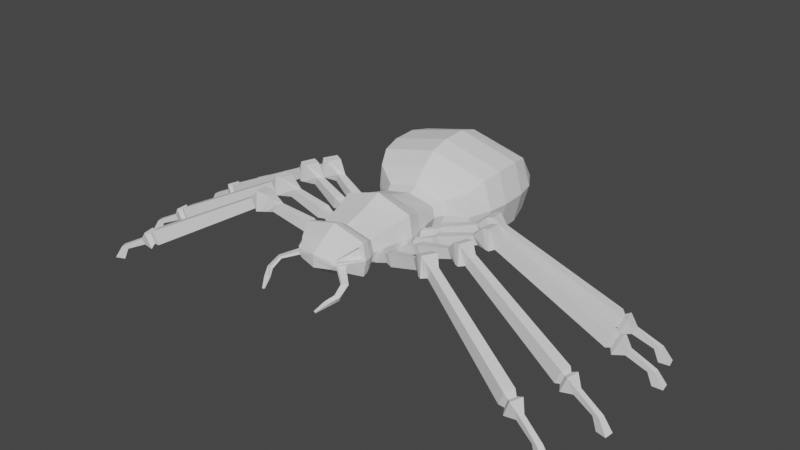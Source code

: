 # Source: 0510_LowpolyAsset_Animation_.blend  (saved by Blender 3.6.13; exported with 4.5.12 LTS)
import bpy
from mathutils import Matrix  # noqa: F401  (used for matrix-valued properties, if any)

bpy.ops.wm.read_factory_settings(use_empty=True)
scene = bpy.context.scene
scene.name = 'Scene'

# ---- collections
col_collection = bpy.data.collections.new('Collection'); scene.collection.children.link(col_collection)

# ---- node groups
ng_auto_smooth = bpy.data.node_groups.new('Auto Smooth', 'GeometryNodeTree')
_s = ng_auto_smooth.interface.new_socket(name='Geometry', in_out='OUTPUT', socket_type='NodeSocketGeometry')
_s = ng_auto_smooth.interface.new_socket(name='Geometry', in_out='INPUT', socket_type='NodeSocketGeometry')
_s = ng_auto_smooth.interface.new_socket(name='Angle', in_out='INPUT', socket_type='NodeSocketFloat')
_s.subtype = 'ANGLE'
_s.min_value = 0.0
_s.max_value = 3.142
ng_auto_smooth.is_modifier = True
_N = ng_auto_smooth.nodes; _L = ng_auto_smooth.links
n0 = _N.new('NodeGroupOutput'); n0.name = 'Group Output'; n0.location = (480, -100)
n1 = _N.new('NodeGroupInput'); n1.name = 'Group Input'; n1.location = (-420, -300)
n2 = _N.new('NodeGroupInput'); n2.name = 'Group Input.001'; n2.location = (-60, -100)
n3 = _N.new('GeometryNodeSetShadeSmooth'); n3.name = 'Set Shade Smooth'; n3.location = (120, -100)
n3.domain = 'EDGE'
n4 = _N.new('GeometryNodeSetShadeSmooth'); n4.name = 'Set Shade Smooth.001'; n4.location = (300, -100)
n5 = _N.new('GeometryNodeInputMeshEdgeAngle'); n5.name = 'Edge Angle'; n5.location = (-420, -220)
n6 = _N.new('GeometryNodeInputEdgeSmooth'); n6.name = 'Is Edge Smooth'; n6.location = (-60, -160)
n7 = _N.new('GeometryNodeInputShadeSmooth'); n7.name = 'Is Face Smooth'; n7.location = (-240, -340)
n8 = _N.new('FunctionNodeBooleanMath'); n8.name = 'Boolean Math'; n8.location = (-60, -220)
n9 = _N.new('FunctionNodeCompare'); n9.name = 'Compare'; n9.location = (-240, -180)
n9.operation = 'LESS_EQUAL'
_L.new(n5.outputs[0], n9.inputs[0])
_L.new(n4.outputs[0], n0.inputs[0])
_L.new(n1.outputs[1], n9.inputs[1])
_L.new(n9.outputs[0], n8.inputs[0])
_L.new(n7.outputs[0], n8.inputs[1])
_L.new(n2.outputs[0], n3.inputs[0])
_L.new(n6.outputs[0], n3.inputs[1])
_L.new(n3.outputs[0], n4.inputs[0])
_L.new(n8.outputs[0], n3.inputs[2])
n0.is_active_output = True

# ---- world
world_world = bpy.data.worlds.new('World'); scene.world = world_world
world_world.use_nodes = True; world_world.node_tree.nodes.clear()
_N = world_world.node_tree.nodes; _L = world_world.node_tree.links
n0 = _N.new('ShaderNodeOutputWorld'); n0.name = 'World Output'; n0.location = (300, 300)
n1 = _N.new('ShaderNodeBackground'); n1.name = 'Background'; n1.location = (10, 300)
n1.inputs[0].default_value = (0.05088, 0.05088, 0.05088, 1.0)
_L.new(n1.outputs[0], n0.inputs[0])
n0.is_active_output = True
world_world.color = (0.05088, 0.05088, 0.05088)
world_world.use_sun_shadow = False
world_world.sun_shadow_jitter_overblur = 0.0

# ---- meshes
me_cube_001 = bpy.data.meshes.new('Cube.001')
me_cube_001.from_pydata([(0.5768, -0.2977, -0.2977), (0.5768, -0.2977, 0.2977), (0.5768, 0.2977, -0.2977), (0.5768, 0.2977, 0.2977), (0.0, 0.2977, -0.455), (0.0, 0.2977, 0.455), (0.0, -0.2977, -0.455), (0.0, -0.2977, 0.455), (0.4918, -0.7603, 0.199), (0.4918, -0.7603, -0.199), (0.0, -0.7603, -0.3041), (0.0, -0.7603, 0.3041), (0.0, 0.8074, 0.2884), (0.4829, 0.8074, 0.1887), (0.4829, 0.8074, -0.1887), (0.0, 0.8074, -0.2884), (0.6544, 0.0, -0.3878), (0.6544, 0.0, 0.3878), (0.0, 0.0, 0.5927), (0.0, 0.0, -0.5927), (0.5361, -0.8404, 0.2402), (0.5361, -0.8404, -0.2402), (0.0, -0.8404, -0.3671), (0.0, -0.8404, 0.3671), (0.5671, -0.9233, 0.2717), (0.5671, -0.9233, -0.2717), (0.0, -0.9233, -0.4152), (0.0, -0.9233, 0.4152), (0.585, -1.073, 0.2541), (0.5906, -1.045, -0.2971), (0.0, -1.045, -0.4541), (0.0, -1.045, 0.4541), (0.4587, -1.307, 0.1485), (0.4814, -1.258, -0.1901), (0.0, -1.313, -0.3046), (0.0, -1.313, 0.281), (0.3453, -1.454, 0.0469), (0.3142, -1.483, -0.08221), (0.0, -1.545, -0.1257), (0.0, -1.545, 0.1021), (0.0, 0.9592, 0.3684), (0.55, 0.9592, 0.241), (0.55, 0.9592, -0.241), (0.0, 0.9592, -0.3684), (0.0, 1.171, 0.6298), (0.9287, 1.171, 0.4121), (0.9287, 1.171, -0.4121), (0.0, 1.171, -0.6298), (0.0, 1.436, 0.8579), (1.063, 1.448, 0.5896), (1.063, 1.492, -0.4259), (0.0, 1.503, -0.6942), (0.0, 1.78, 0.957), (1.121, 1.793, 0.6596), (1.121, 1.842, -0.4659), (0.0, 1.854, -0.7632), (0.0, 2.235, 0.9766), (1.121, 2.248, 0.6792), (1.121, 2.297, -0.4462), (0.0, 2.31, -0.7436), (0.0, 2.585, 0.8781), (1.047, 2.596, 0.6199), (1.047, 2.638, -0.3571), (0.0, 2.649, -0.6153), (0.0, 2.949, 0.5744), (0.8233, 2.955, 0.4265), (0.8233, 2.98, -0.1335), (0.0, 2.986, -0.2814), (0.0, 3.212, 0.2363), (0.4247, 3.213, 0.2089), (0.4247, 3.217, 0.1054), (0.0, 3.219, 0.07807), (0.6333, 0.2977, 0.0), (0.6333, -0.2977, 0.0), (0.5483, -0.7603, 0.0), (0.5394, 0.8074, 0.0), (0.7109, 0.0, 0.0), (0.5926, -0.8404, 0.0), (0.6235, -0.9233, 0.0), (0.6239, -1.071, 0.03109), (0.531, -1.254, 0.03901), (0.3751, -1.463, 0.03046), (0.0, -1.545, -1.913e-07), (0.6065, 0.9592, 0.0), (0.9756, 1.171, 0.0), (1.21, 1.47, 0.08187), (1.267, 1.817, 0.09686), (1.267, 2.272, 0.1165), (1.193, 2.617, 0.1314), (0.97, 2.967, 0.1465), (0.5713, 3.215, 0.1572), (0.0, 3.215, 0.1572), (0.4513, -1.319, -0.1225), (0.375, -1.422, -0.07329), (0.4771, -1.319, -0.03163), (0.4008, -1.422, -0.03579), (0.7462, -1.56, -0.1564), (0.7054, -1.551, -0.2238), (0.6342, -1.617, -0.1632), (0.6627, -1.624, -0.1389), (0.7708, -1.789, -0.2691), (0.7321, -1.757, -0.3494), (0.6588, -1.79, -0.2772), (0.6854, -1.813, -0.2482), (0.6724, -1.966, -0.348), (0.6592, -1.936, -0.401), (0.584, -1.922, -0.3534), (0.5926, -1.943, -0.3343), (0.5677, -2.12, -0.4505), (0.562, -2.107, -0.4732), (0.5297, -2.101, -0.4528), (0.5334, -2.11, -0.4446), (0.4449, -1.313, 0.1757), (0.5906, -1.045, 0.2971), (0.3142, -1.483, 0.05864), (0.6471, -1.045, 0.0), (0.3707, -1.483, 0.0), (0.5379, -1.258, 0.009115), (0.4247, -1.27, 0.1219), (0.4811, -1.228, 0.03648), (0.5233, -1.087, 0.2043), (0.4004, -1.416, 0.07321), (0.5536, -1.085, 0.0303), (0.4237, -1.423, 0.06039), (-0.5768, -0.2977, -0.2977), (-0.5768, -0.2977, 0.2977), (-0.5768, 0.2977, -0.2977), (-0.5768, 0.2977, 0.2977), (-0.4918, -0.7603, 0.199), (-0.4918, -0.7603, -0.199), (-0.4829, 0.8074, 0.1887), (-0.4829, 0.8074, -0.1887), (-0.6544, 0.0, -0.3878), (-0.6544, 0.0, 0.3878), (-0.5361, -0.8404, 0.2402), (-0.5361, -0.8404, -0.2402), (-0.5671, -0.9233, 0.2717), (-0.5671, -0.9233, -0.2717), (-0.585, -1.073, 0.2541), (-0.5906, -1.045, -0.2971), (-0.4587, -1.307, 0.1485), (-0.4814, -1.258, -0.1901), (-0.3453, -1.454, 0.0469), (-0.3142, -1.483, -0.08221), (-0.55, 0.9592, 0.241), (-0.55, 0.9592, -0.241), (-0.9287, 1.171, 0.4121), (-0.9287, 1.171, -0.4121), (-1.063, 1.448, 0.5896), (-1.063, 1.492, -0.4259), (-1.121, 1.793, 0.6596), (-1.121, 1.842, -0.4659), (-1.121, 2.248, 0.6792), (-1.121, 2.297, -0.4462), (-1.047, 2.596, 0.6199), (-1.047, 2.638, -0.3571), (-0.8233, 2.955, 0.4265), (-0.8233, 2.98, -0.1335), (-0.4247, 3.213, 0.2089), (-0.4247, 3.217, 0.1054), (-0.6333, 0.2977, 0.0), (-0.6333, -0.2977, 0.0), (-0.5483, -0.7603, 0.0), (-0.5394, 0.8074, 0.0), (-0.7109, 0.0, 0.0), (-0.5926, -0.8404, 0.0), (-0.6235, -0.9233, 0.0), (-0.6239, -1.071, 0.03109), (-0.531, -1.254, 0.03901), (-0.3751, -1.463, 0.03046), (-0.6065, 0.9592, 0.0), (-0.9756, 1.171, 0.0), (-1.21, 1.47, 0.08187), (-1.267, 1.817, 0.09686), (-1.267, 2.272, 0.1165), (-1.193, 2.617, 0.1314), (-0.97, 2.967, 0.1465), (-0.5713, 3.215, 0.1572), (-0.4513, -1.319, -0.1225), (-0.375, -1.422, -0.07329), (-0.4771, -1.319, -0.03163), (-0.4008, -1.422, -0.03579), (-0.7462, -1.56, -0.1564), (-0.7054, -1.551, -0.2238), (-0.6342, -1.617, -0.1632), (-0.6627, -1.624, -0.1389), (-0.7708, -1.789, -0.2691), (-0.7321, -1.757, -0.3494), (-0.6588, -1.79, -0.2772), (-0.6854, -1.813, -0.2482), (-0.6724, -1.966, -0.348), (-0.6592, -1.936, -0.401), (-0.584, -1.922, -0.3534), (-0.5926, -1.943, -0.3343), (-0.5677, -2.12, -0.4505), (-0.562, -2.107, -0.4732), (-0.5297, -2.101, -0.4528), (-0.5334, -2.11, -0.4446), (-0.4449, -1.313, 0.1757), (-0.5906, -1.045, 0.2971), (-0.3142, -1.483, 0.05864), (-0.6471, -1.045, 0.0), (-0.3707, -1.483, 0.0), (-0.5379, -1.258, 0.009115), (-0.4247, -1.27, 0.1219), (-0.4811, -1.228, 0.03648), (-0.5233, -1.087, 0.2043), (-0.4004, -1.416, 0.07321), (-0.5536, -1.085, 0.0303), (-0.4237, -1.423, 0.06039)], [], [(72, 2, 14, 75), (76, 17, 1, 73), (19, 16, 0, 6), (73, 1, 8, 74), (17, 18, 7, 1), (8, 11, 23, 20), (1, 7, 11, 8), (6, 0, 9, 10), (14, 15, 43, 42), (2, 4, 15, 14), (5, 3, 13, 12), (3, 5, 18, 17), (4, 2, 16, 19), (72, 3, 17, 76), (22, 21, 25, 26), (74, 8, 20, 77), (10, 9, 21, 22), (26, 25, 29, 30), (20, 23, 27, 24), (77, 20, 24, 78), (30, 29, 33, 34), (24, 27, 31, 113), (78, 24, 113, 115), (34, 33, 37, 38), (113, 31, 35, 112), (81, 80, 119, 123), (116, 114, 39, 82), (112, 35, 39, 114), (32, 36, 121, 118), (83, 42, 46, 84), (12, 13, 41, 40), (75, 14, 42, 83), (84, 46, 50, 85), (42, 43, 47, 46), (40, 41, 45, 44), (48, 49, 53, 52), (44, 45, 49, 48), (46, 47, 51, 50), (54, 55, 59, 58), (85, 50, 54, 86), (50, 51, 55, 54), (58, 59, 63, 62), (52, 53, 57, 56), (86, 54, 58, 87), (88, 62, 66, 89), (56, 57, 61, 60), (87, 58, 62, 88), (89, 66, 70, 90), (62, 63, 67, 66), (60, 61, 65, 64), (91, 68, 69, 90), (66, 67, 71, 70), (64, 65, 69, 68), (71, 91, 90, 70), (65, 89, 90, 69), (57, 87, 88, 61), (61, 88, 89, 65), (53, 86, 87, 57), (49, 85, 86, 53), (45, 84, 85, 49), (13, 75, 83, 41), (41, 83, 84, 45), (33, 117, 116, 37), (37, 116, 82, 38), (29, 115, 117, 33), (25, 78, 115, 29), (21, 77, 78, 25), (9, 74, 77, 21), (2, 72, 76, 16), (0, 73, 74, 9), (16, 76, 73, 0), (3, 72, 75, 13), (92, 93, 95, 94), (99, 98, 102, 103), (94, 95, 99, 96), (93, 92, 97, 98), (95, 93, 98, 99), (92, 94, 96, 97), (103, 102, 106, 107), (97, 96, 100, 101), (96, 99, 103, 100), (98, 97, 101, 102), (104, 107, 111, 108), (101, 100, 104, 105), (100, 103, 107, 104), (102, 101, 105, 106), (109, 108, 111, 110), (106, 105, 109, 110), (107, 106, 110, 111), (105, 104, 108, 109), (32, 28, 113, 112), (36, 32, 112, 114), (28, 79, 115, 113), (81, 36, 114, 116), (80, 81, 116, 117), (79, 80, 117, 115), (122, 120, 118, 119), (119, 118, 121, 123), (79, 28, 120, 122), (28, 32, 118, 120), (80, 79, 122, 119), (36, 81, 123, 121), (160, 163, 131, 126), (164, 161, 125, 133), (19, 6, 124, 132), (161, 162, 128, 125), (133, 125, 7, 18), (128, 134, 23, 11), (125, 128, 11, 7), (6, 10, 129, 124), (131, 145, 43, 15), (126, 131, 15, 4), (5, 12, 130, 127), (127, 133, 18, 5), (4, 19, 132, 126), (160, 164, 133, 127), (22, 26, 137, 135), (162, 165, 134, 128), (10, 22, 135, 129), (26, 30, 139, 137), (134, 136, 27, 23), (165, 166, 136, 134), (30, 34, 141, 139), (136, 199, 31, 27), (166, 201, 199, 136), (34, 38, 143, 141), (199, 198, 35, 31), (169, 209, 205, 168), (202, 82, 39, 200), (198, 200, 39, 35), (140, 204, 207, 142), (170, 171, 147, 145), (12, 40, 144, 130), (163, 170, 145, 131), (171, 172, 149, 147), (145, 147, 47, 43), (40, 44, 146, 144), (48, 52, 150, 148), (44, 48, 148, 146), (147, 149, 51, 47), (151, 153, 59, 55), (172, 173, 151, 149), (149, 151, 55, 51), (153, 155, 63, 59), (52, 56, 152, 150), (173, 174, 153, 151), (175, 176, 157, 155), (56, 60, 154, 152), (174, 175, 155, 153), (176, 177, 159, 157), (155, 157, 67, 63), (60, 64, 156, 154), (91, 177, 158, 68), (157, 159, 71, 67), (64, 68, 158, 156), (71, 159, 177, 91), (156, 158, 177, 176), (152, 154, 175, 174), (154, 156, 176, 175), (150, 152, 174, 173), (148, 150, 173, 172), (146, 148, 172, 171), (130, 144, 170, 163), (144, 146, 171, 170), (141, 143, 202, 203), (143, 38, 82, 202), (139, 141, 203, 201), (137, 139, 201, 166), (135, 137, 166, 165), (129, 135, 165, 162), (126, 132, 164, 160), (124, 129, 162, 161), (132, 124, 161, 164), (127, 130, 163, 160), (178, 180, 181, 179), (185, 189, 188, 184), (180, 182, 185, 181), (179, 184, 183, 178), (181, 185, 184, 179), (178, 183, 182, 180), (189, 193, 192, 188), (183, 187, 186, 182), (182, 186, 189, 185), (184, 188, 187, 183), (190, 194, 197, 193), (187, 191, 190, 186), (186, 190, 193, 189), (188, 192, 191, 187), (195, 196, 197, 194), (192, 196, 195, 191), (193, 197, 196, 192), (191, 195, 194, 190), (140, 198, 199, 138), (142, 200, 198, 140), (138, 199, 201, 167), (169, 202, 200, 142), (168, 203, 202, 169), (167, 201, 203, 168), (208, 205, 204, 206), (205, 209, 207, 204), (167, 208, 206, 138), (138, 206, 204, 140), (168, 205, 208, 167), (142, 207, 209, 169)])
_uv = me_cube_001.uv_layers.new(name='UVMap')
_uv.uv.foreach_set('vector', [0.5, 0.5, 0.375, 0.5, 0.375, 0.5, 0.5, 0.5, 0.5, 0.625, 0.625, 0.625, 0.625, 0.75, 0.5, 0.75, 0.25, 0.625, 0.375, 0.625, 0.375, 0.75, 0.25, 0.75, 0.5, 0.75, 0.625, 0.75, 0.625, 0.75, 0.5, 0.75, 0.625, 0.625, 0.75, 0.625, 0.75, 0.75, 0.625, 0.75, 0.625, 0.75, 0.75, 0.75, 0.75, 0.75, 0.625, 0.75, 0.625, 0.75, 0.75, 0.75, 0.75, 0.75, 0.625, 0.75, 0.25, 0.75, 0.375, 0.75, 0.375, 0.75, 0.25, 0.75, 0.375, 0.5, 0.25, 0.5, 0.25, 0.5, 0.375, 0.5, 0.375, 0.5, 0.25, 0.5, 0.25, 0.5, 0.375, 0.5, 0.75, 0.5, 0.625, 0.5, 0.625, 0.5, 0.75, 0.5, 0.625, 0.5, 0.75, 0.5, 0.75, 0.625, 0.625, 0.625, 0.25, 0.5, 0.375, 0.5, 0.375, 0.625, 0.25, 0.625, 0.5, 0.5, 0.625, 0.5, 0.625, 0.625, 0.5, 0.625, 0.25, 0.75, 0.375, 0.75, 0.375, 0.75, 0.25, 0.75, 0.5, 0.75, 0.625, 0.75, 0.625, 0.75, 0.5, 0.75, 0.25, 0.75, 0.375, 0.75, 0.375, 0.75, 0.25, 0.75, 0.25, 0.75, 0.375, 0.75, 0.375, 0.75, 0.25, 0.75, 0.625, 0.75, 0.75, 0.75, 0.75, 0.75, 0.625, 0.75, 0.5, 0.75, 0.625, 0.75, 0.625, 0.75, 0.5, 0.75, 0.25, 0.75, 0.375, 0.75, 0.375, 0.75, 0.25, 0.75, 0.625, 0.75, 0.75, 0.75, 0.75, 0.75, 0.625, 0.75, 0.5, 0.75, 0.625, 0.75, 0.625, 0.75, 0.5, 0.75, 0.25, 0.75, 0.375, 0.75, 0.375, 0.75, 0.25, 0.75, 0.625, 0.75, 0.75, 0.75, 0.75, 0.75, 0.625, 0.75, 0.5432, 0.75, 0.5204, 0.75, 0.5204, 0.75, 0.5432, 0.75, 0.5, 0.75, 0.625, 0.75, 0.625, 0.875, 0.5, 0.875, 0.625, 0.75, 0.75, 0.75, 0.75, 0.75, 0.625, 0.75, 0.6049, 0.75, 0.5829, 0.75, 0.5829, 0.75, 0.6049, 0.75, 0.5, 0.5, 0.375, 0.5, 0.375, 0.5, 0.5, 0.5, 0.75, 0.5, 0.625, 0.5, 0.625, 0.5, 0.75, 0.5, 0.5, 0.5, 0.375, 0.5, 0.375, 0.5, 0.5, 0.5, 0.5, 0.5, 0.375, 0.5, 0.375, 0.5, 0.5, 0.5, 0.375, 0.5, 0.25, 0.5, 0.25, 0.5, 0.375, 0.5, 0.75, 0.5, 0.625, 0.5, 0.625, 0.5, 0.75, 0.5, 0.75, 0.5, 0.625, 0.5, 0.625, 0.5, 0.75, 0.5, 0.75, 0.5, 0.625, 0.5, 0.625, 0.5, 0.75, 0.5, 0.375, 0.5, 0.25, 0.5, 0.25, 0.5, 0.375, 0.5, 0.375, 0.5, 0.25, 0.5, 0.25, 0.5, 0.375, 0.5, 0.5, 0.5, 0.375, 0.5, 0.375, 0.5, 0.5, 0.5, 0.375, 0.5, 0.25, 0.5, 0.25, 0.5, 0.375, 0.5, 0.375, 0.5, 0.25, 0.5, 0.25, 0.5, 0.375, 0.5, 0.75, 0.5, 0.625, 0.5, 0.625, 0.5, 0.75, 0.5, 0.5, 0.5, 0.375, 0.5, 0.375, 0.5, 0.5, 0.5, 0.5, 0.5, 0.375, 0.5, 0.375, 0.5, 0.5, 0.5, 0.75, 0.5, 0.625, 0.5, 0.625, 0.5, 0.75, 0.5, 0.5, 0.5, 0.375, 0.5, 0.375, 0.5, 0.5, 0.5, 0.5, 0.5, 0.375, 0.5, 0.375, 0.5, 0.5, 0.5, 0.375, 0.5, 0.25, 0.5, 0.25, 0.5, 0.375, 0.5, 0.75, 0.5, 0.625, 0.5, 0.625, 0.5, 0.75, 0.5, 0.5, 0.375, 0.625, 0.375, 0.625, 0.5, 0.5, 0.5, 0.375, 0.5, 0.25, 0.5, 0.25, 0.5, 0.375, 0.5, 0.75, 0.5, 0.625, 0.5, 0.625, 0.5, 0.75, 0.5, 0.375, 0.375, 0.5, 0.375, 0.5, 0.5, 0.375, 0.5, 0.625, 0.5, 0.5, 0.5, 0.5, 0.5, 0.625, 0.5, 0.625, 0.5, 0.5, 0.5, 0.5, 0.5, 0.625, 0.5, 0.625, 0.5, 0.5, 0.5, 0.5, 0.5, 0.625, 0.5, 0.625, 0.5, 0.5, 0.5, 0.5, 0.5, 0.625, 0.5, 0.625, 0.5, 0.5, 0.5, 0.5, 0.5, 0.625, 0.5, 0.625, 0.5, 0.5, 0.5, 0.5, 0.5, 0.625, 0.5, 0.625, 0.5, 0.5, 0.5, 0.5, 0.5, 0.625, 0.5, 0.625, 0.5, 0.5, 0.5, 0.5, 0.5, 0.625, 0.5, 0.375, 0.75, 0.5, 0.75, 0.5, 0.75, 0.375, 0.75, 0.375, 0.75, 0.5, 0.75, 0.5, 0.875, 0.375, 0.875, 0.375, 0.75, 0.5, 0.75, 0.5, 0.75, 0.375, 0.75, 0.375, 0.75, 0.5, 0.75, 0.5, 0.75, 0.375, 0.75, 0.375, 0.75, 0.5, 0.75, 0.5, 0.75, 0.375, 0.75, 0.375, 0.75, 0.5, 0.75, 0.5, 0.75, 0.375, 0.75, 0.375, 0.5, 0.5, 0.5, 0.5, 0.625, 0.375, 0.625, 0.375, 0.75, 0.5, 0.75, 0.5, 0.75, 0.375, 0.75, 0.375, 0.625, 0.5, 0.625, 0.5, 0.75, 0.375, 0.75, 0.625, 0.5, 0.5, 0.5, 0.5, 0.5, 0.625, 0.5, 0.375, 0.75, 0.375, 0.75, 0.5, 0.75, 0.5, 0.75, 0.5, 0.75, 0.375, 0.75, 0.375, 0.75, 0.5, 0.75, 0.5, 0.75, 0.5, 0.75, 0.5, 0.75, 0.5, 0.75, 0.375, 0.75, 0.375, 0.75, 0.375, 0.75, 0.375, 0.75, 0.5, 0.75, 0.375, 0.75, 0.375, 0.75, 0.5, 0.75, 0.375, 0.75, 0.5, 0.75, 0.5, 0.75, 0.375, 0.75, 0.5, 0.75, 0.375, 0.75, 0.375, 0.75, 0.5, 0.75, 0.375, 0.75, 0.5, 0.75, 0.5, 0.75, 0.375, 0.75, 0.5, 0.75, 0.5, 0.75, 0.5, 0.75, 0.5, 0.75, 0.375, 0.75, 0.375, 0.75, 0.375, 0.75, 0.375, 0.75, 0.5, 0.75, 0.5, 0.75, 0.5, 0.75, 0.5, 0.75, 0.375, 0.75, 0.5, 0.75, 0.5, 0.75, 0.375, 0.75, 0.5, 0.75, 0.5, 0.75, 0.5, 0.75, 0.5, 0.75, 0.375, 0.75, 0.375, 0.75, 0.375, 0.75, 0.375, 0.75, 0.375, 0.75, 0.5, 0.75, 0.5, 0.75, 0.375, 0.75, 0.375, 0.75, 0.375, 0.75, 0.375, 0.75, 0.375, 0.75, 0.5, 0.75, 0.375, 0.75, 0.375, 0.75, 0.5, 0.75, 0.375, 0.75, 0.5, 0.75, 0.5, 0.75, 0.375, 0.75, 0.6049, 0.75, 0.6108, 0.75, 0.625, 0.75, 0.625, 0.75, 0.5829, 0.75, 0.6049, 0.75, 0.625, 0.75, 0.625, 0.75, 0.6108, 0.75, 0.5142, 0.75, 0.5, 0.75, 0.625, 0.75, 0.5432, 0.75, 0.5829, 0.75, 0.625, 0.75, 0.5, 0.75, 0.5204, 0.75, 0.5432, 0.75, 0.5, 0.75, 0.5, 0.75, 0.5142, 0.75, 0.5204, 0.75, 0.5, 0.75, 0.5, 0.75, 0.5142, 0.75, 0.6108, 0.75, 0.6049, 0.75, 0.5204, 0.75, 0.5204, 0.75, 0.6049, 0.75, 0.5829, 0.75, 0.5432, 0.75, 0.5142, 0.75, 0.6108, 0.75, 0.6108, 0.75, 0.5142, 0.75, 0.6108, 0.75, 0.6049, 0.75, 0.6049, 0.75, 0.6108, 0.75, 0.5204, 0.75, 0.5142, 0.75, 0.5142, 0.75, 0.5204, 0.75, 0.5829, 0.75, 0.5432, 0.75, 0.5432, 0.75, 0.5829, 0.75, 0.5, 0.5, 0.5, 0.5, 0.375, 0.5, 0.375, 0.5, 0.5, 0.625, 0.5, 0.75, 0.625, 0.75, 0.625, 0.625, 0.25, 0.625, 0.25, 0.75, 0.375, 0.75, 0.375, 0.625, 0.5, 0.75, 0.5, 0.75, 0.625, 0.75, 0.625, 0.75, 0.625, 0.625, 0.625, 0.75, 0.75, 0.75, 0.75, 0.625, 0.625, 0.75, 0.625, 0.75, 0.75, 0.75, 0.75, 0.75, 0.625, 0.75, 0.625, 0.75, 0.75, 0.75, 0.75, 0.75, 0.25, 0.75, 0.25, 0.75, 0.375, 0.75, 0.375, 0.75, 0.375, 0.5, 0.375, 0.5, 0.25, 0.5, 0.25, 0.5, 0.375, 0.5, 0.375, 0.5, 0.25, 0.5, 0.25, 0.5, 0.75, 0.5, 0.75, 0.5, 0.625, 0.5, 0.625, 0.5, 0.625, 0.5, 0.625, 0.625, 0.75, 0.625, 0.75, 0.5, 0.25, 0.5, 0.25, 0.625, 0.375, 0.625, 0.375, 0.5, 0.5, 0.5, 0.5, 0.625, 0.625, 0.625, 0.625, 0.5, 0.25, 0.75, 0.25, 0.75, 0.375, 0.75, 0.375, 0.75, 0.5, 0.75, 0.5, 0.75, 0.625, 0.75, 0.625, 0.75, 0.25, 0.75, 0.25, 0.75, 0.375, 0.75, 0.375, 0.75, 0.25, 0.75, 0.25, 0.75, 0.375, 0.75, 0.375, 0.75, 0.625, 0.75, 0.625, 0.75, 0.75, 0.75, 0.75, 0.75, 0.5, 0.75, 0.5, 0.75, 0.625, 0.75, 0.625, 0.75, 0.25, 0.75, 0.25, 0.75, 0.375, 0.75, 0.375, 0.75, 0.625, 0.75, 0.625, 0.75, 0.75, 0.75, 0.75, 0.75, 0.5, 0.75, 0.5, 0.75, 0.625, 0.75, 0.625, 0.75, 0.25, 0.75, 0.25, 0.75, 0.375, 0.75, 0.375, 0.75, 0.625, 0.75, 0.625, 0.75, 0.75, 0.75, 0.75, 0.75, 0.5432, 0.75, 0.5432, 0.75, 0.5204, 0.75, 0.5204, 0.75, 0.5, 0.75, 0.5, 0.875, 0.625, 0.875, 0.625, 0.75, 0.625, 0.75, 0.625, 0.75, 0.75, 0.75, 0.75, 0.75, 0.6049, 0.75, 0.6049, 0.75, 0.5829, 0.75, 0.5829, 0.75, 0.5, 0.5, 0.5, 0.5, 0.375, 0.5, 0.375, 0.5, 0.75, 0.5, 0.75, 0.5, 0.625, 0.5, 0.625, 0.5, 0.5, 0.5, 0.5, 0.5, 0.375, 0.5, 0.375, 0.5, 0.5, 0.5, 0.5, 0.5, 0.375, 0.5, 0.375, 0.5, 0.375, 0.5, 0.375, 0.5, 0.25, 0.5, 0.25, 0.5, 0.75, 0.5, 0.75, 0.5, 0.625, 0.5, 0.625, 0.5, 0.75, 0.5, 0.75, 0.5, 0.625, 0.5, 0.625, 0.5, 0.75, 0.5, 0.75, 0.5, 0.625, 0.5, 0.625, 0.5, 0.375, 0.5, 0.375, 0.5, 0.25, 0.5, 0.25, 0.5, 0.375, 0.5, 0.375, 0.5, 0.25, 0.5, 0.25, 0.5, 0.5, 0.5, 0.5, 0.5, 0.375, 0.5, 0.375, 0.5, 0.375, 0.5, 0.375, 0.5, 0.25, 0.5, 0.25, 0.5, 0.375, 0.5, 0.375, 0.5, 0.25, 0.5, 0.25, 0.5, 0.75, 0.5, 0.75, 0.5, 0.625, 0.5, 0.625, 0.5, 0.5, 0.5, 0.5, 0.5, 0.375, 0.5, 0.375, 0.5, 0.5, 0.5, 0.5, 0.5, 0.375, 0.5, 0.375, 0.5, 0.75, 0.5, 0.75, 0.5, 0.625, 0.5, 0.625, 0.5, 0.5, 0.5, 0.5, 0.5, 0.375, 0.5, 0.375, 0.5, 0.5, 0.5, 0.5, 0.5, 0.375, 0.5, 0.375, 0.5, 0.375, 0.5, 0.375, 0.5, 0.25, 0.5, 0.25, 0.5, 0.75, 0.5, 0.75, 0.5, 0.625, 0.5, 0.625, 0.5, 0.5, 0.375, 0.5, 0.5, 0.625, 0.5, 0.625, 0.375, 0.375, 0.5, 0.375, 0.5, 0.25, 0.5, 0.25, 0.5, 0.75, 0.5, 0.75, 0.5, 0.625, 0.5, 0.625, 0.5, 0.375, 0.375, 0.375, 0.5, 0.5, 0.5, 0.5, 0.375, 0.625, 0.5, 0.625, 0.5, 0.5, 0.5, 0.5, 0.5, 0.625, 0.5, 0.625, 0.5, 0.5, 0.5, 0.5, 0.5, 0.625, 0.5, 0.625, 0.5, 0.5, 0.5, 0.5, 0.5, 0.625, 0.5, 0.625, 0.5, 0.5, 0.5, 0.5, 0.5, 0.625, 0.5, 0.625, 0.5, 0.5, 0.5, 0.5, 0.5, 0.625, 0.5, 0.625, 0.5, 0.5, 0.5, 0.5, 0.5, 0.625, 0.5, 0.625, 0.5, 0.5, 0.5, 0.5, 0.5, 0.625, 0.5, 0.625, 0.5, 0.5, 0.5, 0.5, 0.5, 0.375, 0.75, 0.375, 0.75, 0.5, 0.75, 0.5, 0.75, 0.375, 0.75, 0.375, 0.875, 0.5, 0.875, 0.5, 0.75, 0.375, 0.75, 0.375, 0.75, 0.5, 0.75, 0.5, 0.75, 0.375, 0.75, 0.375, 0.75, 0.5, 0.75, 0.5, 0.75, 0.375, 0.75, 0.375, 0.75, 0.5, 0.75, 0.5, 0.75, 0.375, 0.75, 0.375, 0.75, 0.5, 0.75, 0.5, 0.75, 0.375, 0.5, 0.375, 0.625, 0.5, 0.625, 0.5, 0.5, 0.375, 0.75, 0.375, 0.75, 0.5, 0.75, 0.5, 0.75, 0.375, 0.625, 0.375, 0.75, 0.5, 0.75, 0.5, 0.625, 0.625, 0.5, 0.625, 0.5, 0.5, 0.5, 0.5, 0.5, 0.375, 0.75, 0.5, 0.75, 0.5, 0.75, 0.375, 0.75, 0.5, 0.75, 0.5, 0.75, 0.375, 0.75, 0.375, 0.75, 0.5, 0.75, 0.5, 0.75, 0.5, 0.75, 0.5, 0.75, 0.375, 0.75, 0.375, 0.75, 0.375, 0.75, 0.375, 0.75, 0.5, 0.75, 0.5, 0.75, 0.375, 0.75, 0.375, 0.75, 0.375, 0.75, 0.375, 0.75, 0.5, 0.75, 0.5, 0.75, 0.5, 0.75, 0.5, 0.75, 0.375, 0.75, 0.375, 0.75, 0.375, 0.75, 0.375, 0.75, 0.5, 0.75, 0.5, 0.75, 0.5, 0.75, 0.5, 0.75, 0.5, 0.75, 0.5, 0.75, 0.375, 0.75, 0.375, 0.75, 0.375, 0.75, 0.375, 0.75, 0.5, 0.75, 0.5, 0.75, 0.5, 0.75, 0.5, 0.75, 0.375, 0.75, 0.375, 0.75, 0.5, 0.75, 0.5, 0.75, 0.5, 0.75, 0.5, 0.75, 0.5, 0.75, 0.5, 0.75, 0.375, 0.75, 0.375, 0.75, 0.375, 0.75, 0.375, 0.75, 0.375, 0.75, 0.375, 0.75, 0.5, 0.75, 0.5, 0.75, 0.375, 0.75, 0.375, 0.75, 0.375, 0.75, 0.375, 0.75, 0.5, 0.75, 0.5, 0.75, 0.375, 0.75, 0.375, 0.75, 0.375, 0.75, 0.375, 0.75, 0.5, 0.75, 0.5, 0.75, 0.6049, 0.75, 0.625, 0.75, 0.625, 0.75, 0.6108, 0.75, 0.5829, 0.75, 0.625, 0.75, 0.625, 0.75, 0.6049, 0.75, 0.6108, 0.75, 0.625, 0.75, 0.5, 0.75, 0.5142, 0.75, 0.5432, 0.75, 0.5, 0.75, 0.625, 0.75, 0.5829, 0.75, 0.5204, 0.75, 0.5, 0.75, 0.5, 0.75, 0.5432, 0.75, 0.5142, 0.75, 0.5, 0.75, 0.5, 0.75, 0.5204, 0.75, 0.5142, 0.75, 0.5204, 0.75, 0.6049, 0.75, 0.6108, 0.75, 0.5204, 0.75, 0.5432, 0.75, 0.5829, 0.75, 0.6049, 0.75, 0.5142, 0.75, 0.5142, 0.75, 0.6108, 0.75, 0.6108, 0.75, 0.6108, 0.75, 0.6108, 0.75, 0.6049, 0.75, 0.6049, 0.75, 0.5204, 0.75, 0.5204, 0.75, 0.5142, 0.75, 0.5142, 0.75, 0.5829, 0.75, 0.5829, 0.75, 0.5432, 0.75, 0.5432, 0.75])
me_cube_001.update()
me_cube_002 = bpy.data.meshes.new('Cube.002')
me_cube_002.from_pydata([], [], [])
_uv = me_cube_002.uv_layers.new(name='UVMap')
_uv.uv.foreach_set('vector', [])
me_cube_002.update()
me_cube_003 = bpy.data.meshes.new('Cube.003')
me_cube_003.from_pydata([(0.4502, -0.5112, -0.2288), (0.4244, -0.6487, -0.2698), (0.4735, -0.5222, -0.09344), (0.4477, -0.6596, -0.09344), (0.756, -0.6127, 0.02047), (0.8021, -0.6241, -0.0857), (0.8174, -0.7457, -0.09709), (0.7522, -0.7295, 0.03749), (1.441, -0.7435, 0.2278), (1.496, -0.7483, 0.1044), (1.536, -0.8849, 0.09118), (1.458, -0.8782, 0.2475), (1.701, -0.7444, 0.4176), (1.742, -0.7764, 0.1541), (1.685, -1.05, 0.1141), (1.62, -1.001, 0.4517), (1.941, -0.8895, 0.285), (1.885, -0.8723, 0.1517), (1.833, -1.013, 0.1165), (1.899, -1.031, 0.2919), (3.861, -1.583, -0.7561), (3.805, -1.566, -0.8894), (3.753, -1.707, -0.9246), (3.819, -1.725, -0.7492), (3.958, -1.559, -0.7331), (3.864, -1.53, -0.9564), (3.777, -1.766, -1.015), (3.888, -1.797, -0.7215), (4.064, -1.679, -0.9037), (4.018, -1.663, -0.9781), (3.982, -1.747, -1.001), (4.039, -1.766, -0.9019), (4.475, -1.82, -1.123), (4.386, -1.784, -1.139), (4.331, -1.868, -1.159), (4.444, -1.912, -1.133), (4.634, -1.835, -1.359), (4.502, -1.782, -1.353), (4.414, -1.902, -1.377), (4.586, -1.97, -1.378), (1.734, -1.05, 0.4764), (1.827, -0.7685, 0.4457), (1.825, -0.7857, 0.1621), (1.745, -1.081, 0.1103), (0.8694, -0.6116, 0.0898), (0.911, -0.6141, -0.07577), (0.8709, -0.7847, 0.1013), (0.9336, -0.7902, -0.1103), (3.647, -1.703, -0.9204), (3.742, -1.729, -0.6709), (3.801, -1.527, -0.6807), (3.721, -1.503, -0.8703), (3.854, -1.761, -0.7353), (3.91, -1.571, -0.7446), (3.835, -1.548, -0.9229), (3.765, -1.736, -0.97), (3.88, -1.757, -1.008), (3.964, -1.781, -0.8117), (4.011, -1.619, -0.8184), (3.941, -1.597, -0.9673), (1.61, -0.9675, 0.1026), (1.539, -0.9397, 0.3496), (1.571, -0.744, 0.3227), (1.619, -0.7623, 0.1292), (1.816, -1.041, 0.3842), (1.855, -0.829, 0.1569), (1.884, -0.829, 0.3653), (1.789, -1.047, 0.1134), (-0.4502, -0.5112, -0.2288), (-0.4244, -0.6487, -0.2698), (-0.4735, -0.5222, -0.09344), (-0.4477, -0.6596, -0.09344), (-0.756, -0.6127, 0.02047), (-0.8021, -0.6241, -0.0857), (-0.8174, -0.7457, -0.09709), (-0.7522, -0.7295, 0.03749), (-1.441, -0.7435, 0.2278), (-1.496, -0.7483, 0.1044), (-1.536, -0.8849, 0.09118), (-1.458, -0.8782, 0.2475), (-1.701, -0.7444, 0.4176), (-1.742, -0.7764, 0.1541), (-1.685, -1.05, 0.1141), (-1.62, -1.001, 0.4517), (-1.941, -0.8895, 0.285), (-1.885, -0.8723, 0.1517), (-1.833, -1.013, 0.1165), (-1.899, -1.031, 0.2919), (-3.861, -1.583, -0.7561), (-3.805, -1.566, -0.8894), (-3.753, -1.707, -0.9246), (-3.819, -1.725, -0.7492), (-3.958, -1.559, -0.7331), (-3.864, -1.53, -0.9564), (-3.777, -1.766, -1.015), (-3.888, -1.797, -0.7215), (-4.064, -1.679, -0.9037), (-4.018, -1.663, -0.9781), (-3.982, -1.747, -1.001), (-4.039, -1.766, -0.9019), (-4.475, -1.82, -1.123), (-4.386, -1.784, -1.139), (-4.331, -1.868, -1.159), (-4.444, -1.912, -1.133), (-4.634, -1.835, -1.359), (-4.502, -1.782, -1.353), (-4.414, -1.902, -1.377), (-4.586, -1.97, -1.378), (-1.734, -1.05, 0.4764), (-1.827, -0.7685, 0.4457), (-1.825, -0.7857, 0.1621), (-1.745, -1.081, 0.1103), (-0.8694, -0.6116, 0.0898), (-0.911, -0.6141, -0.07577), (-0.8709, -0.7847, 0.1013), (-0.9336, -0.7902, -0.1103), (-3.647, -1.703, -0.9204), (-3.742, -1.729, -0.6709), (-3.801, -1.527, -0.6807), (-3.721, -1.503, -0.8703), (-3.854, -1.761, -0.7353), (-3.91, -1.571, -0.7446), (-3.835, -1.548, -0.9229), (-3.765, -1.736, -0.97), (-3.88, -1.757, -1.008), (-3.964, -1.781, -0.8117), (-4.011, -1.619, -0.8184), (-3.941, -1.597, -0.9673), (-1.61, -0.9675, 0.1026), (-1.539, -0.9397, 0.3496), (-1.571, -0.744, 0.3227), (-1.619, -0.7623, 0.1292), (-1.816, -1.041, 0.3842), (-1.855, -0.829, 0.1569), (-1.884, -0.829, 0.3653), (-1.789, -1.047, 0.1134)], [], [(0, 1, 3, 2), (45, 44, 8, 9), (3, 1, 6, 7), (0, 2, 4, 5), (2, 3, 7, 4), (1, 0, 5, 6), (61, 60, 14, 15), (44, 46, 11, 8), (47, 45, 9, 10), (46, 47, 10, 11), (66, 64, 19, 16), (63, 62, 12, 13), (62, 61, 15, 12), (60, 63, 13, 14), (49, 48, 22, 23), (67, 65, 17, 18), (64, 67, 18, 19), (65, 66, 16, 17), (53, 52, 27, 24), (51, 50, 20, 21), (50, 49, 23, 20), (48, 51, 21, 22), (57, 56, 30, 31), (55, 54, 25, 26), (52, 55, 26, 27), (54, 53, 24, 25), (29, 28, 32, 33), (59, 58, 28, 29), (58, 57, 31, 28), (56, 59, 29, 30), (32, 35, 39, 36), (28, 31, 35, 32), (30, 29, 33, 34), (31, 30, 34, 35), (37, 36, 39, 38), (34, 33, 37, 38), (35, 34, 38, 39), (33, 32, 36, 37), (13, 12, 41, 42), (15, 14, 43, 40), (14, 13, 42, 43), (12, 15, 40, 41), (7, 6, 47, 46), (6, 5, 45, 47), (4, 7, 46, 44), (5, 4, 44, 45), (18, 17, 51, 48), (16, 19, 49, 50), (17, 16, 50, 51), (19, 18, 48, 49), (21, 20, 53, 54), (23, 22, 55, 52), (22, 21, 54, 55), (20, 23, 52, 53), (26, 25, 59, 56), (24, 27, 57, 58), (25, 24, 58, 59), (27, 26, 56, 57), (10, 9, 63, 60), (8, 11, 61, 62), (9, 8, 62, 63), (11, 10, 60, 61), (42, 41, 66, 65), (40, 43, 67, 64), (43, 42, 65, 67), (41, 40, 64, 66), (68, 70, 71, 69), (113, 77, 76, 112), (71, 75, 74, 69), (68, 73, 72, 70), (70, 72, 75, 71), (69, 74, 73, 68), (129, 83, 82, 128), (112, 76, 79, 114), (115, 78, 77, 113), (114, 79, 78, 115), (134, 84, 87, 132), (131, 81, 80, 130), (130, 80, 83, 129), (128, 82, 81, 131), (117, 91, 90, 116), (135, 86, 85, 133), (132, 87, 86, 135), (133, 85, 84, 134), (121, 92, 95, 120), (119, 89, 88, 118), (118, 88, 91, 117), (116, 90, 89, 119), (125, 99, 98, 124), (123, 94, 93, 122), (120, 95, 94, 123), (122, 93, 92, 121), (97, 101, 100, 96), (127, 97, 96, 126), (126, 96, 99, 125), (124, 98, 97, 127), (100, 104, 107, 103), (96, 100, 103, 99), (98, 102, 101, 97), (99, 103, 102, 98), (105, 106, 107, 104), (102, 106, 105, 101), (103, 107, 106, 102), (101, 105, 104, 100), (81, 110, 109, 80), (83, 108, 111, 82), (82, 111, 110, 81), (80, 109, 108, 83), (75, 114, 115, 74), (74, 115, 113, 73), (72, 112, 114, 75), (73, 113, 112, 72), (86, 116, 119, 85), (84, 118, 117, 87), (85, 119, 118, 84), (87, 117, 116, 86), (89, 122, 121, 88), (91, 120, 123, 90), (90, 123, 122, 89), (88, 121, 120, 91), (94, 124, 127, 93), (92, 126, 125, 95), (93, 127, 126, 92), (95, 125, 124, 94), (78, 128, 131, 77), (76, 130, 129, 79), (77, 131, 130, 76), (79, 129, 128, 78), (110, 133, 134, 109), (108, 132, 135, 111), (111, 135, 133, 110), (109, 134, 132, 108)])
_uv = me_cube_003.uv_layers.new(name='UVMap')
_uv.uv.foreach_set('vector', [0.375, 0.5, 0.375, 0.625, 0.5, 0.625, 0.5, 0.5, 0.375, 0.5, 0.5, 0.5, 0.5, 0.5, 0.375, 0.5, 0.5, 0.625, 0.375, 0.625, 0.375, 0.625, 0.5, 0.625, 0.375, 0.5, 0.5, 0.5, 0.5, 0.5, 0.375, 0.5, 0.5, 0.5, 0.5, 0.625, 0.5, 0.625, 0.5, 0.5, 0.375, 0.625, 0.375, 0.5, 0.375, 0.5, 0.375, 0.625, 0.5, 0.625, 0.375, 0.625, 0.375, 0.625, 0.5, 0.625, 0.5, 0.5, 0.5, 0.625, 0.5, 0.625, 0.5, 0.5, 0.375, 0.625, 0.375, 0.5, 0.375, 0.5, 0.375, 0.625, 0.5, 0.625, 0.375, 0.625, 0.375, 0.625, 0.5, 0.625, 0.5, 0.5, 0.5, 0.625, 0.5, 0.625, 0.5, 0.5, 0.375, 0.5, 0.5, 0.5, 0.5, 0.5, 0.375, 0.5, 0.5, 0.5, 0.5, 0.625, 0.5, 0.625, 0.5, 0.5, 0.375, 0.625, 0.375, 0.5, 0.375, 0.5, 0.375, 0.625, 0.5, 0.625, 0.375, 0.625, 0.375, 0.625, 0.5, 0.625, 0.375, 0.625, 0.375, 0.5, 0.375, 0.5, 0.375, 0.625, 0.5, 0.625, 0.375, 0.625, 0.375, 0.625, 0.5, 0.625, 0.375, 0.5, 0.5, 0.5, 0.5, 0.5, 0.375, 0.5, 0.5, 0.5, 0.5, 0.625, 0.5, 0.625, 0.5, 0.5, 0.375, 0.5, 0.5, 0.5, 0.5, 0.5, 0.375, 0.5, 0.5, 0.5, 0.5, 0.625, 0.5, 0.625, 0.5, 0.5, 0.375, 0.625, 0.375, 0.5, 0.375, 0.5, 0.375, 0.625, 0.5, 0.625, 0.375, 0.625, 0.375, 0.625, 0.5, 0.625, 0.375, 0.625, 0.375, 0.5, 0.375, 0.5, 0.375, 0.625, 0.5, 0.625, 0.375, 0.625, 0.375, 0.625, 0.5, 0.625, 0.375, 0.5, 0.5, 0.5, 0.5, 0.5, 0.375, 0.5, 0.375, 0.5, 0.5, 0.5, 0.5, 0.5, 0.375, 0.5, 0.375, 0.5, 0.5, 0.5, 0.5, 0.5, 0.375, 0.5, 0.5, 0.5, 0.5, 0.625, 0.5, 0.625, 0.5, 0.5, 0.375, 0.625, 0.375, 0.5, 0.375, 0.5, 0.375, 0.625, 0.5, 0.5, 0.5, 0.625, 0.5, 0.625, 0.5, 0.5, 0.5, 0.5, 0.5, 0.625, 0.5, 0.625, 0.5, 0.5, 0.375, 0.625, 0.375, 0.5, 0.375, 0.5, 0.375, 0.625, 0.5, 0.625, 0.375, 0.625, 0.375, 0.625, 0.5, 0.625, 0.375, 0.5, 0.5, 0.5, 0.5, 0.625, 0.375, 0.625, 0.375, 0.625, 0.375, 0.5, 0.375, 0.5, 0.375, 0.625, 0.5, 0.625, 0.375, 0.625, 0.375, 0.625, 0.5, 0.625, 0.375, 0.5, 0.5, 0.5, 0.5, 0.5, 0.375, 0.5, 0.375, 0.5, 0.5, 0.5, 0.5, 0.5, 0.375, 0.5, 0.5, 0.625, 0.375, 0.625, 0.375, 0.625, 0.5, 0.625, 0.375, 0.625, 0.375, 0.5, 0.375, 0.5, 0.375, 0.625, 0.5, 0.5, 0.5, 0.625, 0.5, 0.625, 0.5, 0.5, 0.5, 0.625, 0.375, 0.625, 0.375, 0.625, 0.5, 0.625, 0.375, 0.625, 0.375, 0.5, 0.375, 0.5, 0.375, 0.625, 0.5, 0.5, 0.5, 0.625, 0.5, 0.625, 0.5, 0.5, 0.375, 0.5, 0.5, 0.5, 0.5, 0.5, 0.375, 0.5, 0.375, 0.625, 0.375, 0.5, 0.375, 0.5, 0.375, 0.625, 0.5, 0.5, 0.5, 0.625, 0.5, 0.625, 0.5, 0.5, 0.375, 0.5, 0.5, 0.5, 0.5, 0.5, 0.375, 0.5, 0.5, 0.625, 0.375, 0.625, 0.375, 0.625, 0.5, 0.625, 0.375, 0.5, 0.5, 0.5, 0.5, 0.5, 0.375, 0.5, 0.5, 0.625, 0.375, 0.625, 0.375, 0.625, 0.5, 0.625, 0.375, 0.625, 0.375, 0.5, 0.375, 0.5, 0.375, 0.625, 0.5, 0.5, 0.5, 0.625, 0.5, 0.625, 0.5, 0.5, 0.375, 0.625, 0.375, 0.5, 0.375, 0.5, 0.375, 0.625, 0.5, 0.5, 0.5, 0.625, 0.5, 0.625, 0.5, 0.5, 0.375, 0.5, 0.5, 0.5, 0.5, 0.5, 0.375, 0.5, 0.5, 0.625, 0.375, 0.625, 0.375, 0.625, 0.5, 0.625, 0.375, 0.625, 0.375, 0.5, 0.375, 0.5, 0.375, 0.625, 0.5, 0.5, 0.5, 0.625, 0.5, 0.625, 0.5, 0.5, 0.375, 0.5, 0.5, 0.5, 0.5, 0.5, 0.375, 0.5, 0.5, 0.625, 0.375, 0.625, 0.375, 0.625, 0.5, 0.625, 0.375, 0.5, 0.5, 0.5, 0.5, 0.5, 0.375, 0.5, 0.5, 0.625, 0.375, 0.625, 0.375, 0.625, 0.5, 0.625, 0.375, 0.625, 0.375, 0.5, 0.375, 0.5, 0.375, 0.625, 0.5, 0.5, 0.5, 0.625, 0.5, 0.625, 0.5, 0.5, 0.375, 0.5, 0.5, 0.5, 0.5, 0.625, 0.375, 0.625, 0.375, 0.5, 0.375, 0.5, 0.5, 0.5, 0.5, 0.5, 0.5, 0.625, 0.5, 0.625, 0.375, 0.625, 0.375, 0.625, 0.375, 0.5, 0.375, 0.5, 0.5, 0.5, 0.5, 0.5, 0.5, 0.5, 0.5, 0.5, 0.5, 0.625, 0.5, 0.625, 0.375, 0.625, 0.375, 0.625, 0.375, 0.5, 0.375, 0.5, 0.5, 0.625, 0.5, 0.625, 0.375, 0.625, 0.375, 0.625, 0.5, 0.5, 0.5, 0.5, 0.5, 0.625, 0.5, 0.625, 0.375, 0.625, 0.375, 0.625, 0.375, 0.5, 0.375, 0.5, 0.5, 0.625, 0.5, 0.625, 0.375, 0.625, 0.375, 0.625, 0.5, 0.5, 0.5, 0.5, 0.5, 0.625, 0.5, 0.625, 0.375, 0.5, 0.375, 0.5, 0.5, 0.5, 0.5, 0.5, 0.5, 0.5, 0.5, 0.5, 0.5, 0.625, 0.5, 0.625, 0.375, 0.625, 0.375, 0.625, 0.375, 0.5, 0.375, 0.5, 0.5, 0.625, 0.5, 0.625, 0.375, 0.625, 0.375, 0.625, 0.375, 0.625, 0.375, 0.625, 0.375, 0.5, 0.375, 0.5, 0.5, 0.625, 0.5, 0.625, 0.375, 0.625, 0.375, 0.625, 0.375, 0.5, 0.375, 0.5, 0.5, 0.5, 0.5, 0.5, 0.5, 0.5, 0.5, 0.5, 0.5, 0.625, 0.5, 0.625, 0.375, 0.5, 0.375, 0.5, 0.5, 0.5, 0.5, 0.5, 0.5, 0.5, 0.5, 0.5, 0.5, 0.625, 0.5, 0.625, 0.375, 0.625, 0.375, 0.625, 0.375, 0.5, 0.375, 0.5, 0.5, 0.625, 0.5, 0.625, 0.375, 0.625, 0.375, 0.625, 0.375, 0.625, 0.375, 0.625, 0.375, 0.5, 0.375, 0.5, 0.5, 0.625, 0.5, 0.625, 0.375, 0.625, 0.375, 0.625, 0.375, 0.5, 0.375, 0.5, 0.5, 0.5, 0.5, 0.5, 0.375, 0.5, 0.375, 0.5, 0.5, 0.5, 0.5, 0.5, 0.375, 0.5, 0.375, 0.5, 0.5, 0.5, 0.5, 0.5, 0.5, 0.5, 0.5, 0.5, 0.5, 0.625, 0.5, 0.625, 0.375, 0.625, 0.375, 0.625, 0.375, 0.5, 0.375, 0.5, 0.5, 0.5, 0.5, 0.5, 0.5, 0.625, 0.5, 0.625, 0.5, 0.5, 0.5, 0.5, 0.5, 0.625, 0.5, 0.625, 0.375, 0.625, 0.375, 0.625, 0.375, 0.5, 0.375, 0.5, 0.5, 0.625, 0.5, 0.625, 0.375, 0.625, 0.375, 0.625, 0.375, 0.5, 0.375, 0.625, 0.5, 0.625, 0.5, 0.5, 0.375, 0.625, 0.375, 0.625, 0.375, 0.5, 0.375, 0.5, 0.5, 0.625, 0.5, 0.625, 0.375, 0.625, 0.375, 0.625, 0.375, 0.5, 0.375, 0.5, 0.5, 0.5, 0.5, 0.5, 0.375, 0.5, 0.375, 0.5, 0.5, 0.5, 0.5, 0.5, 0.5, 0.625, 0.5, 0.625, 0.375, 0.625, 0.375, 0.625, 0.375, 0.625, 0.375, 0.625, 0.375, 0.5, 0.375, 0.5, 0.5, 0.5, 0.5, 0.5, 0.5, 0.625, 0.5, 0.625, 0.5, 0.625, 0.5, 0.625, 0.375, 0.625, 0.375, 0.625, 0.375, 0.625, 0.375, 0.625, 0.375, 0.5, 0.375, 0.5, 0.5, 0.5, 0.5, 0.5, 0.5, 0.625, 0.5, 0.625, 0.375, 0.5, 0.375, 0.5, 0.5, 0.5, 0.5, 0.5, 0.375, 0.625, 0.375, 0.625, 0.375, 0.5, 0.375, 0.5, 0.5, 0.5, 0.5, 0.5, 0.5, 0.625, 0.5, 0.625, 0.375, 0.5, 0.375, 0.5, 0.5, 0.5, 0.5, 0.5, 0.5, 0.625, 0.5, 0.625, 0.375, 0.625, 0.375, 0.625, 0.375, 0.5, 0.375, 0.5, 0.5, 0.5, 0.5, 0.5, 0.5, 0.625, 0.5, 0.625, 0.375, 0.625, 0.375, 0.625, 0.375, 0.625, 0.375, 0.625, 0.375, 0.5, 0.375, 0.5, 0.5, 0.5, 0.5, 0.5, 0.5, 0.625, 0.5, 0.625, 0.375, 0.625, 0.375, 0.625, 0.375, 0.5, 0.375, 0.5, 0.5, 0.5, 0.5, 0.5, 0.5, 0.625, 0.5, 0.625, 0.375, 0.5, 0.375, 0.5, 0.5, 0.5, 0.5, 0.5, 0.5, 0.625, 0.5, 0.625, 0.375, 0.625, 0.375, 0.625, 0.375, 0.625, 0.375, 0.625, 0.375, 0.5, 0.375, 0.5, 0.5, 0.5, 0.5, 0.5, 0.5, 0.625, 0.5, 0.625, 0.375, 0.5, 0.375, 0.5, 0.5, 0.5, 0.5, 0.5, 0.5, 0.625, 0.5, 0.625, 0.375, 0.625, 0.375, 0.625, 0.375, 0.5, 0.375, 0.5, 0.5, 0.5, 0.5, 0.5, 0.5, 0.625, 0.5, 0.625, 0.375, 0.625, 0.375, 0.625, 0.375, 0.625, 0.375, 0.625, 0.375, 0.5, 0.375, 0.5, 0.5, 0.5, 0.5, 0.5, 0.5, 0.625, 0.5, 0.625])
me_cube_003.update()
me_cube_005 = bpy.data.meshes.new('Cube.005')
me_cube_005.from_pydata([(0.5879, -0.07784, -0.2288), (0.5841, -0.2177, -0.2698), (0.6126, -0.085, -0.09344), (0.6088, -0.2248, -0.09344), (0.9059, -0.1299, 0.02047), (0.9532, -0.1339, -0.0857), (0.9875, -0.2516, -0.09709), (0.9205, -0.2458, 0.03749), (1.603, -0.1512, 0.2278), (1.658, -0.1472, 0.1044), (1.719, -0.2759, 0.09118), (1.641, -0.2816, 0.2475), (1.86, -0.111, 0.4176), (1.905, -0.1362, 0.1541), (1.892, -0.4155, 0.1141), (1.82, -0.3775, 0.4517), (2.12, -0.2166, 0.285), (2.061, -0.2085, 0.1517), (2.032, -0.3556, 0.1165), (2.101, -0.3631, 0.2919), (4.125, -0.599, -0.7561), (4.067, -0.5908, -0.8894), (4.038, -0.738, -0.9246), (4.106, -0.7455, -0.7492), (4.217, -0.5601, -0.7331), (4.12, -0.5465, -0.9564), (4.071, -0.7931, -1.015), (4.185, -0.8056, -0.7215), (4.341, -0.6619, -0.9037), (4.292, -0.6531, -0.9781), (4.271, -0.7423, -1.001), (4.33, -0.7519, -0.9019), (4.768, -0.7362, -1.123), (4.675, -0.7151, -1.139), (4.634, -0.806, -1.159), (4.753, -0.8324, -1.133), (4.928, -0.7263, -1.359), (4.789, -0.6945, -1.353), (4.722, -0.8272, -1.377), (4.901, -0.8673, -1.378), (1.94, -0.408, 0.4764), (1.988, -0.115, 0.4457), (1.989, -0.1323, 0.1621), (1.956, -0.4366, 0.1103), (1.018, -0.1109, 0.0898), (1.059, -0.1069, -0.07577), (1.046, -0.2817, 0.1013), (1.109, -0.2772, -0.1103), (3.96, -0.7569, -0.9353), (4.058, -0.7676, -0.6847), (4.085, -0.5583, -0.6946), (4.002, -0.5466, -0.8851), (-0.5879, -0.07784, -0.2288), (-0.5841, -0.2177, -0.2698), (-0.6126, -0.085, -0.09344), (-0.6088, -0.2248, -0.09344), (-0.9059, -0.1299, 0.02047), (-0.9532, -0.1339, -0.0857), (-0.9875, -0.2516, -0.09709), (-0.9205, -0.2458, 0.03749), (-1.603, -0.1512, 0.2278), (-1.658, -0.1472, 0.1044), (-1.719, -0.2759, 0.09118), (-1.641, -0.2816, 0.2475), (-1.86, -0.111, 0.4176), (-1.905, -0.1362, 0.1541), (-1.892, -0.4155, 0.1141), (-1.82, -0.3775, 0.4517), (-2.12, -0.2166, 0.285), (-2.061, -0.2085, 0.1517), (-2.032, -0.3556, 0.1165), (-2.101, -0.3631, 0.2919), (-4.125, -0.599, -0.7561), (-4.067, -0.5908, -0.8894), (-4.038, -0.738, -0.9246), (-4.106, -0.7455, -0.7492), (-4.217, -0.5601, -0.7331), (-4.12, -0.5465, -0.9564), (-4.071, -0.7931, -1.015), (-4.185, -0.8056, -0.7215), (-4.341, -0.6619, -0.9037), (-4.292, -0.6531, -0.9781), (-4.271, -0.7423, -1.001), (-4.33, -0.7519, -0.9019), (-4.768, -0.7362, -1.123), (-4.675, -0.7151, -1.139), (-4.634, -0.806, -1.159), (-4.753, -0.8324, -1.133), (-4.928, -0.7263, -1.359), (-4.789, -0.6945, -1.353), (-4.722, -0.8272, -1.377), (-4.901, -0.8673, -1.378), (-1.94, -0.408, 0.4764), (-1.988, -0.115, 0.4457), (-1.989, -0.1323, 0.1621), (-1.956, -0.4366, 0.1103), (-1.018, -0.1109, 0.0898), (-1.059, -0.1069, -0.07577), (-1.046, -0.2817, 0.1013), (-1.109, -0.2772, -0.1103), (-3.96, -0.7569, -0.9353), (-4.058, -0.7676, -0.6847), (-4.085, -0.5583, -0.6946), (-4.002, -0.5466, -0.8851)], [], [(0, 1, 3, 2), (45, 44, 8, 9), (3, 1, 6, 7), (0, 2, 4, 5), (2, 3, 7, 4), (1, 0, 5, 6), (11, 10, 14, 15), (44, 46, 11, 8), (47, 45, 9, 10), (46, 47, 10, 11), (41, 40, 19, 16), (9, 8, 12, 13), (8, 11, 15, 12), (10, 9, 13, 14), (49, 48, 22, 23), (43, 42, 17, 18), (40, 43, 18, 19), (42, 41, 16, 17), (20, 23, 27, 24), (51, 50, 20, 21), (50, 49, 23, 20), (48, 51, 21, 22), (27, 26, 30, 31), (22, 21, 25, 26), (23, 22, 26, 27), (21, 20, 24, 25), (29, 28, 32, 33), (25, 24, 28, 29), (24, 27, 31, 28), (26, 25, 29, 30), (32, 35, 39, 36), (28, 31, 35, 32), (30, 29, 33, 34), (31, 30, 34, 35), (37, 36, 39, 38), (34, 33, 37, 38), (35, 34, 38, 39), (33, 32, 36, 37), (13, 12, 41, 42), (15, 14, 43, 40), (14, 13, 42, 43), (12, 15, 40, 41), (7, 6, 47, 46), (6, 5, 45, 47), (4, 7, 46, 44), (5, 4, 44, 45), (18, 17, 51, 48), (16, 19, 49, 50), (17, 16, 50, 51), (19, 18, 48, 49), (52, 54, 55, 53), (97, 61, 60, 96), (55, 59, 58, 53), (52, 57, 56, 54), (54, 56, 59, 55), (53, 58, 57, 52), (63, 67, 66, 62), (96, 60, 63, 98), (99, 62, 61, 97), (98, 63, 62, 99), (93, 68, 71, 92), (61, 65, 64, 60), (60, 64, 67, 63), (62, 66, 65, 61), (101, 75, 74, 100), (95, 70, 69, 94), (92, 71, 70, 95), (94, 69, 68, 93), (72, 76, 79, 75), (103, 73, 72, 102), (102, 72, 75, 101), (100, 74, 73, 103), (79, 83, 82, 78), (74, 78, 77, 73), (75, 79, 78, 74), (73, 77, 76, 72), (81, 85, 84, 80), (77, 81, 80, 76), (76, 80, 83, 79), (78, 82, 81, 77), (84, 88, 91, 87), (80, 84, 87, 83), (82, 86, 85, 81), (83, 87, 86, 82), (89, 90, 91, 88), (86, 90, 89, 85), (87, 91, 90, 86), (85, 89, 88, 84), (65, 94, 93, 64), (67, 92, 95, 66), (66, 95, 94, 65), (64, 93, 92, 67), (59, 98, 99, 58), (58, 99, 97, 57), (56, 96, 98, 59), (57, 97, 96, 56), (70, 100, 103, 69), (68, 102, 101, 71), (69, 103, 102, 68), (71, 101, 100, 70)])
_uv = me_cube_005.uv_layers.new(name='UVMap')
_uv.uv.foreach_set('vector', [0.375, 0.5, 0.375, 0.625, 0.5, 0.625, 0.5, 0.5, 0.375, 0.5, 0.5, 0.5, 0.5, 0.5, 0.375, 0.5, 0.5, 0.625, 0.375, 0.625, 0.375, 0.625, 0.5, 0.625, 0.375, 0.5, 0.5, 0.5, 0.5, 0.5, 0.375, 0.5, 0.5, 0.5, 0.5, 0.625, 0.5, 0.625, 0.5, 0.5, 0.375, 0.625, 0.375, 0.5, 0.375, 0.5, 0.375, 0.625, 0.5, 0.625, 0.375, 0.625, 0.375, 0.625, 0.5, 0.625, 0.5, 0.5, 0.5, 0.625, 0.5, 0.625, 0.5, 0.5, 0.375, 0.625, 0.375, 0.5, 0.375, 0.5, 0.375, 0.625, 0.5, 0.625, 0.375, 0.625, 0.375, 0.625, 0.5, 0.625, 0.5, 0.5, 0.5, 0.625, 0.5, 0.625, 0.5, 0.5, 0.375, 0.5, 0.5, 0.5, 0.5, 0.5, 0.375, 0.5, 0.5, 0.5, 0.5, 0.625, 0.5, 0.625, 0.5, 0.5, 0.375, 0.625, 0.375, 0.5, 0.375, 0.5, 0.375, 0.625, 0.5, 0.625, 0.375, 0.625, 0.375, 0.625, 0.5, 0.625, 0.375, 0.625, 0.375, 0.5, 0.375, 0.5, 0.375, 0.625, 0.5, 0.625, 0.375, 0.625, 0.375, 0.625, 0.5, 0.625, 0.375, 0.5, 0.5, 0.5, 0.5, 0.5, 0.375, 0.5, 0.5, 0.5, 0.5, 0.625, 0.5, 0.625, 0.5, 0.5, 0.375, 0.5, 0.5, 0.5, 0.5, 0.5, 0.375, 0.5, 0.5, 0.5, 0.5, 0.625, 0.5, 0.625, 0.5, 0.5, 0.375, 0.625, 0.375, 0.5, 0.375, 0.5, 0.375, 0.625, 0.5, 0.625, 0.375, 0.625, 0.375, 0.625, 0.5, 0.625, 0.375, 0.625, 0.375, 0.5, 0.375, 0.5, 0.375, 0.625, 0.5, 0.625, 0.375, 0.625, 0.375, 0.625, 0.5, 0.625, 0.375, 0.5, 0.5, 0.5, 0.5, 0.5, 0.375, 0.5, 0.375, 0.5, 0.5, 0.5, 0.5, 0.5, 0.375, 0.5, 0.375, 0.5, 0.5, 0.5, 0.5, 0.5, 0.375, 0.5, 0.5, 0.5, 0.5, 0.625, 0.5, 0.625, 0.5, 0.5, 0.375, 0.625, 0.375, 0.5, 0.375, 0.5, 0.375, 0.625, 0.5, 0.5, 0.5, 0.625, 0.5, 0.625, 0.5, 0.5, 0.5, 0.5, 0.5, 0.625, 0.5, 0.625, 0.5, 0.5, 0.375, 0.625, 0.375, 0.5, 0.375, 0.5, 0.375, 0.625, 0.5, 0.625, 0.375, 0.625, 0.375, 0.625, 0.5, 0.625, 0.375, 0.5, 0.5, 0.5, 0.5, 0.625, 0.375, 0.625, 0.375, 0.625, 0.375, 0.5, 0.375, 0.5, 0.375, 0.625, 0.5, 0.625, 0.375, 0.625, 0.375, 0.625, 0.5, 0.625, 0.375, 0.5, 0.5, 0.5, 0.5, 0.5, 0.375, 0.5, 0.375, 0.5, 0.5, 0.5, 0.5, 0.5, 0.375, 0.5, 0.5, 0.625, 0.375, 0.625, 0.375, 0.625, 0.5, 0.625, 0.375, 0.625, 0.375, 0.5, 0.375, 0.5, 0.375, 0.625, 0.5, 0.5, 0.5, 0.625, 0.5, 0.625, 0.5, 0.5, 0.5, 0.625, 0.375, 0.625, 0.375, 0.625, 0.5, 0.625, 0.375, 0.625, 0.375, 0.5, 0.375, 0.5, 0.375, 0.625, 0.5, 0.5, 0.5, 0.625, 0.5, 0.625, 0.5, 0.5, 0.375, 0.5, 0.5, 0.5, 0.5, 0.5, 0.375, 0.5, 0.375, 0.625, 0.375, 0.5, 0.375, 0.5, 0.375, 0.625, 0.5, 0.5, 0.5, 0.625, 0.5, 0.625, 0.5, 0.5, 0.375, 0.5, 0.5, 0.5, 0.5, 0.5, 0.375, 0.5, 0.5, 0.625, 0.375, 0.625, 0.375, 0.625, 0.5, 0.625, 0.375, 0.5, 0.5, 0.5, 0.5, 0.625, 0.375, 0.625, 0.375, 0.5, 0.375, 0.5, 0.5, 0.5, 0.5, 0.5, 0.5, 0.625, 0.5, 0.625, 0.375, 0.625, 0.375, 0.625, 0.375, 0.5, 0.375, 0.5, 0.5, 0.5, 0.5, 0.5, 0.5, 0.5, 0.5, 0.5, 0.5, 0.625, 0.5, 0.625, 0.375, 0.625, 0.375, 0.625, 0.375, 0.5, 0.375, 0.5, 0.5, 0.625, 0.5, 0.625, 0.375, 0.625, 0.375, 0.625, 0.5, 0.5, 0.5, 0.5, 0.5, 0.625, 0.5, 0.625, 0.375, 0.625, 0.375, 0.625, 0.375, 0.5, 0.375, 0.5, 0.5, 0.625, 0.5, 0.625, 0.375, 0.625, 0.375, 0.625, 0.5, 0.5, 0.5, 0.5, 0.5, 0.625, 0.5, 0.625, 0.375, 0.5, 0.375, 0.5, 0.5, 0.5, 0.5, 0.5, 0.5, 0.5, 0.5, 0.5, 0.5, 0.625, 0.5, 0.625, 0.375, 0.625, 0.375, 0.625, 0.375, 0.5, 0.375, 0.5, 0.5, 0.625, 0.5, 0.625, 0.375, 0.625, 0.375, 0.625, 0.375, 0.625, 0.375, 0.625, 0.375, 0.5, 0.375, 0.5, 0.5, 0.625, 0.5, 0.625, 0.375, 0.625, 0.375, 0.625, 0.375, 0.5, 0.375, 0.5, 0.5, 0.5, 0.5, 0.5, 0.5, 0.5, 0.5, 0.5, 0.5, 0.625, 0.5, 0.625, 0.375, 0.5, 0.375, 0.5, 0.5, 0.5, 0.5, 0.5, 0.5, 0.5, 0.5, 0.5, 0.5, 0.625, 0.5, 0.625, 0.375, 0.625, 0.375, 0.625, 0.375, 0.5, 0.375, 0.5, 0.5, 0.625, 0.5, 0.625, 0.375, 0.625, 0.375, 0.625, 0.375, 0.625, 0.375, 0.625, 0.375, 0.5, 0.375, 0.5, 0.5, 0.625, 0.5, 0.625, 0.375, 0.625, 0.375, 0.625, 0.375, 0.5, 0.375, 0.5, 0.5, 0.5, 0.5, 0.5, 0.375, 0.5, 0.375, 0.5, 0.5, 0.5, 0.5, 0.5, 0.375, 0.5, 0.375, 0.5, 0.5, 0.5, 0.5, 0.5, 0.5, 0.5, 0.5, 0.5, 0.5, 0.625, 0.5, 0.625, 0.375, 0.625, 0.375, 0.625, 0.375, 0.5, 0.375, 0.5, 0.5, 0.5, 0.5, 0.5, 0.5, 0.625, 0.5, 0.625, 0.5, 0.5, 0.5, 0.5, 0.5, 0.625, 0.5, 0.625, 0.375, 0.625, 0.375, 0.625, 0.375, 0.5, 0.375, 0.5, 0.5, 0.625, 0.5, 0.625, 0.375, 0.625, 0.375, 0.625, 0.375, 0.5, 0.375, 0.625, 0.5, 0.625, 0.5, 0.5, 0.375, 0.625, 0.375, 0.625, 0.375, 0.5, 0.375, 0.5, 0.5, 0.625, 0.5, 0.625, 0.375, 0.625, 0.375, 0.625, 0.375, 0.5, 0.375, 0.5, 0.5, 0.5, 0.5, 0.5, 0.375, 0.5, 0.375, 0.5, 0.5, 0.5, 0.5, 0.5, 0.5, 0.625, 0.5, 0.625, 0.375, 0.625, 0.375, 0.625, 0.375, 0.625, 0.375, 0.625, 0.375, 0.5, 0.375, 0.5, 0.5, 0.5, 0.5, 0.5, 0.5, 0.625, 0.5, 0.625, 0.5, 0.625, 0.5, 0.625, 0.375, 0.625, 0.375, 0.625, 0.375, 0.625, 0.375, 0.625, 0.375, 0.5, 0.375, 0.5, 0.5, 0.5, 0.5, 0.5, 0.5, 0.625, 0.5, 0.625, 0.375, 0.5, 0.375, 0.5, 0.5, 0.5, 0.5, 0.5, 0.375, 0.625, 0.375, 0.625, 0.375, 0.5, 0.375, 0.5, 0.5, 0.5, 0.5, 0.5, 0.5, 0.625, 0.5, 0.625, 0.375, 0.5, 0.375, 0.5, 0.5, 0.5, 0.5, 0.5, 0.5, 0.625, 0.5, 0.625, 0.375, 0.625, 0.375, 0.625])
me_cube_005.update()
me_cube_006 = bpy.data.meshes.new('Cube.006')
me_cube_006.from_pydata([(0.6134, 0.2165, -0.2288), (0.6487, 0.08116, -0.2698), (0.6391, 0.2165, -0.09344), (0.6744, 0.08116, -0.09344), (0.9333, 0.2551, 0.02047), (0.9798, 0.2644, -0.0857), (1.046, 0.161, -0.09709), (0.9796, 0.1478, 0.03749), (1.608, 0.4288, 0.2278), (1.66, 0.448, 0.1044), (1.754, 0.3413, 0.09118), (1.681, 0.3142, 0.2475), (1.844, 0.5391, 0.4176), (1.895, 0.5274, 0.1541), (1.96, 0.2556, 0.1141), (1.881, 0.2721, 0.4517), (2.123, 0.51, 0.285), (2.065, 0.5016, 0.1517), (2.078, 0.3522, 0.1165), (2.146, 0.364, 0.2919), (4.156, 0.7016, -0.7561), (4.098, 0.6933, -0.8894), (4.11, 0.5438, -0.9246), (4.178, 0.5556, -0.7492), (4.233, 0.7646, -0.7331), (4.136, 0.7506, -0.9564), (4.158, 0.5002, -1.015), (4.271, 0.52, -0.7215), (4.38, 0.7014, -0.9037), (4.331, 0.6962, -0.9781), (4.335, 0.6046, -1.001), (4.395, 0.6118, -0.9019), (4.811, 0.7491, -1.123), (4.717, 0.7435, -1.139), (4.702, 0.6445, -1.159), (4.824, 0.6523, -1.133), (4.962, 0.803, -1.359), (4.82, 0.7948, -1.353), (4.792, 0.6487, -1.377), (4.976, 0.6603, -1.378), (2.004, 0.2763, 0.4764), (1.969, 0.571, 0.4457), (1.974, 0.5546, 0.1621), (2.027, 0.2532, 0.1103), (1.035, 0.3045, 0.0898), (1.074, 0.3199, -0.07577), (1.111, 0.1485, 0.1013), (1.17, 0.1703, -0.1103), (4.041, 0.5041, -0.9353), (4.138, 0.521, -0.6847), (4.106, 0.7296, -0.6946), (4.023, 0.7176, -0.8851)], [], [(0, 1, 3, 2), (45, 44, 8, 9), (3, 1, 6, 7), (0, 2, 4, 5), (2, 3, 7, 4), (1, 0, 5, 6), (11, 10, 14, 15), (44, 46, 11, 8), (47, 45, 9, 10), (46, 47, 10, 11), (41, 40, 19, 16), (9, 8, 12, 13), (8, 11, 15, 12), (10, 9, 13, 14), (49, 48, 22, 23), (43, 42, 17, 18), (40, 43, 18, 19), (42, 41, 16, 17), (20, 23, 27, 24), (51, 50, 20, 21), (50, 49, 23, 20), (48, 51, 21, 22), (27, 26, 30, 31), (22, 21, 25, 26), (23, 22, 26, 27), (21, 20, 24, 25), (29, 28, 32, 33), (25, 24, 28, 29), (24, 27, 31, 28), (26, 25, 29, 30), (32, 35, 39, 36), (28, 31, 35, 32), (30, 29, 33, 34), (31, 30, 34, 35), (37, 36, 39, 38), (34, 33, 37, 38), (35, 34, 38, 39), (33, 32, 36, 37), (13, 12, 41, 42), (15, 14, 43, 40), (14, 13, 42, 43), (12, 15, 40, 41), (7, 6, 47, 46), (6, 5, 45, 47), (4, 7, 46, 44), (5, 4, 44, 45), (18, 17, 51, 48), (16, 19, 49, 50), (17, 16, 50, 51), (19, 18, 48, 49)])
_uv = me_cube_006.uv_layers.new(name='UVMap')
_uv.uv.foreach_set('vector', [0.375, 0.5, 0.375, 0.625, 0.5, 0.625, 0.5, 0.5, 0.375, 0.5, 0.5, 0.5, 0.5, 0.5, 0.375, 0.5, 0.5, 0.625, 0.375, 0.625, 0.375, 0.625, 0.5, 0.625, 0.375, 0.5, 0.5, 0.5, 0.5, 0.5, 0.375, 0.5, 0.5, 0.5, 0.5, 0.625, 0.5, 0.625, 0.5, 0.5, 0.375, 0.625, 0.375, 0.5, 0.375, 0.5, 0.375, 0.625, 0.5, 0.625, 0.375, 0.625, 0.375, 0.625, 0.5, 0.625, 0.5, 0.5, 0.5, 0.625, 0.5, 0.625, 0.5, 0.5, 0.375, 0.625, 0.375, 0.5, 0.375, 0.5, 0.375, 0.625, 0.5, 0.625, 0.375, 0.625, 0.375, 0.625, 0.5, 0.625, 0.5, 0.5, 0.5, 0.625, 0.5, 0.625, 0.5, 0.5, 0.375, 0.5, 0.5, 0.5, 0.5, 0.5, 0.375, 0.5, 0.5, 0.5, 0.5, 0.625, 0.5, 0.625, 0.5, 0.5, 0.375, 0.625, 0.375, 0.5, 0.375, 0.5, 0.375, 0.625, 0.5, 0.625, 0.375, 0.625, 0.375, 0.625, 0.5, 0.625, 0.375, 0.625, 0.375, 0.5, 0.375, 0.5, 0.375, 0.625, 0.5, 0.625, 0.375, 0.625, 0.375, 0.625, 0.5, 0.625, 0.375, 0.5, 0.5, 0.5, 0.5, 0.5, 0.375, 0.5, 0.5, 0.5, 0.5, 0.625, 0.5, 0.625, 0.5, 0.5, 0.375, 0.5, 0.5, 0.5, 0.5, 0.5, 0.375, 0.5, 0.5, 0.5, 0.5, 0.625, 0.5, 0.625, 0.5, 0.5, 0.375, 0.625, 0.375, 0.5, 0.375, 0.5, 0.375, 0.625, 0.5, 0.625, 0.375, 0.625, 0.375, 0.625, 0.5, 0.625, 0.375, 0.625, 0.375, 0.5, 0.375, 0.5, 0.375, 0.625, 0.5, 0.625, 0.375, 0.625, 0.375, 0.625, 0.5, 0.625, 0.375, 0.5, 0.5, 0.5, 0.5, 0.5, 0.375, 0.5, 0.375, 0.5, 0.5, 0.5, 0.5, 0.5, 0.375, 0.5, 0.375, 0.5, 0.5, 0.5, 0.5, 0.5, 0.375, 0.5, 0.5, 0.5, 0.5, 0.625, 0.5, 0.625, 0.5, 0.5, 0.375, 0.625, 0.375, 0.5, 0.375, 0.5, 0.375, 0.625, 0.5, 0.5, 0.5, 0.625, 0.5, 0.625, 0.5, 0.5, 0.5, 0.5, 0.5, 0.625, 0.5, 0.625, 0.5, 0.5, 0.375, 0.625, 0.375, 0.5, 0.375, 0.5, 0.375, 0.625, 0.5, 0.625, 0.375, 0.625, 0.375, 0.625, 0.5, 0.625, 0.375, 0.5, 0.5, 0.5, 0.5, 0.625, 0.375, 0.625, 0.375, 0.625, 0.375, 0.5, 0.375, 0.5, 0.375, 0.625, 0.5, 0.625, 0.375, 0.625, 0.375, 0.625, 0.5, 0.625, 0.375, 0.5, 0.5, 0.5, 0.5, 0.5, 0.375, 0.5, 0.375, 0.5, 0.5, 0.5, 0.5, 0.5, 0.375, 0.5, 0.5, 0.625, 0.375, 0.625, 0.375, 0.625, 0.5, 0.625, 0.375, 0.625, 0.375, 0.5, 0.375, 0.5, 0.375, 0.625, 0.5, 0.5, 0.5, 0.625, 0.5, 0.625, 0.5, 0.5, 0.5, 0.625, 0.375, 0.625, 0.375, 0.625, 0.5, 0.625, 0.375, 0.625, 0.375, 0.5, 0.375, 0.5, 0.375, 0.625, 0.5, 0.5, 0.5, 0.625, 0.5, 0.625, 0.5, 0.5, 0.375, 0.5, 0.5, 0.5, 0.5, 0.5, 0.375, 0.5, 0.375, 0.625, 0.375, 0.5, 0.375, 0.5, 0.375, 0.625, 0.5, 0.5, 0.5, 0.625, 0.5, 0.625, 0.5, 0.5, 0.375, 0.5, 0.5, 0.5, 0.5, 0.5, 0.375, 0.5, 0.5, 0.625, 0.375, 0.625, 0.375, 0.625, 0.5, 0.625])
me_cube_006.update()
me_cube_007 = bpy.data.meshes.new('Cube.007')
me_cube_007.from_pydata([(0.4483, 0.4541, -0.2288), (0.4961, 0.3227, -0.2698), (0.4738, 0.4565, -0.09344), (0.5217, 0.3251, -0.09344), (0.7631, 0.5226, 0.02047), (0.8086, 0.5362, -0.0857), (0.8837, 0.4394, -0.09709), (0.8193, 0.4201, 0.03749), (1.419, 0.7589, 0.2278), (1.469, 0.7828, 0.1044), (1.573, 0.6854, 0.09118), (1.502, 0.6516, 0.2475), (1.644, 0.8908, 0.4176), (1.695, 0.8839, 0.1541), (1.785, 0.6194, 0.1141), (1.705, 0.6284, 0.4517), (1.924, 0.8879, 0.285), (1.867, 0.8741, 0.1517), (1.894, 0.7265, 0.1165), (1.96, 0.7447, 0.2919), (3.929, 1.269, -0.7561), (3.872, 1.256, -0.8894), (3.899, 1.108, -0.9246), (3.966, 1.126, -0.7492), (4.001, 1.339, -0.7331), (3.905, 1.316, -0.9564), (3.95, 1.069, -1.015), (4.061, 1.099, -0.7215), (4.153, 1.29, -0.9037), (4.105, 1.28, -0.9781), (4.117, 1.19, -1.001), (4.176, 1.202, -0.9019), (4.578, 1.378, -1.123), (4.484, 1.364, -1.139), (4.478, 1.264, -1.159), (4.599, 1.283, -1.133), (4.722, 1.446, -1.359), (4.582, 1.424, -1.353), (4.568, 1.276, -1.377), (4.75, 1.305, -1.378), (1.827, 0.6441, 0.4764), (1.764, 0.9341, 0.4457), (1.771, 0.9184, 0.1621), (1.852, 0.6233, 0.1103), (0.8601, 0.5813, 0.0898), (0.8972, 0.6003, -0.07577), (0.9496, 0.4331, 0.1013), (1.006, 0.4603, -0.1103), (3.834, 1.062, -0.9353), (3.929, 1.088, -0.6847), (3.877, 1.293, -0.6946), (3.796, 1.273, -0.8851)], [], [(0, 1, 3, 2), (45, 44, 8, 9), (3, 1, 6, 7), (0, 2, 4, 5), (2, 3, 7, 4), (1, 0, 5, 6), (11, 10, 14, 15), (44, 46, 11, 8), (47, 45, 9, 10), (46, 47, 10, 11), (41, 40, 19, 16), (9, 8, 12, 13), (8, 11, 15, 12), (10, 9, 13, 14), (49, 48, 22, 23), (43, 42, 17, 18), (40, 43, 18, 19), (42, 41, 16, 17), (20, 23, 27, 24), (51, 50, 20, 21), (50, 49, 23, 20), (48, 51, 21, 22), (27, 26, 30, 31), (22, 21, 25, 26), (23, 22, 26, 27), (21, 20, 24, 25), (29, 28, 32, 33), (25, 24, 28, 29), (24, 27, 31, 28), (26, 25, 29, 30), (32, 35, 39, 36), (28, 31, 35, 32), (30, 29, 33, 34), (31, 30, 34, 35), (37, 36, 39, 38), (34, 33, 37, 38), (35, 34, 38, 39), (33, 32, 36, 37), (13, 12, 41, 42), (15, 14, 43, 40), (14, 13, 42, 43), (12, 15, 40, 41), (7, 6, 47, 46), (6, 5, 45, 47), (4, 7, 46, 44), (5, 4, 44, 45), (18, 17, 51, 48), (16, 19, 49, 50), (17, 16, 50, 51), (19, 18, 48, 49)])
_uv = me_cube_007.uv_layers.new(name='UVMap')
_uv.uv.foreach_set('vector', [0.375, 0.5, 0.375, 0.625, 0.5, 0.625, 0.5, 0.5, 0.375, 0.5, 0.5, 0.5, 0.5, 0.5, 0.375, 0.5, 0.5, 0.625, 0.375, 0.625, 0.375, 0.625, 0.5, 0.625, 0.375, 0.5, 0.5, 0.5, 0.5, 0.5, 0.375, 0.5, 0.5, 0.5, 0.5, 0.625, 0.5, 0.625, 0.5, 0.5, 0.375, 0.625, 0.375, 0.5, 0.375, 0.5, 0.375, 0.625, 0.5, 0.625, 0.375, 0.625, 0.375, 0.625, 0.5, 0.625, 0.5, 0.5, 0.5, 0.625, 0.5, 0.625, 0.5, 0.5, 0.375, 0.625, 0.375, 0.5, 0.375, 0.5, 0.375, 0.625, 0.5, 0.625, 0.375, 0.625, 0.375, 0.625, 0.5, 0.625, 0.5, 0.5, 0.5, 0.625, 0.5, 0.625, 0.5, 0.5, 0.375, 0.5, 0.5, 0.5, 0.5, 0.5, 0.375, 0.5, 0.5, 0.5, 0.5, 0.625, 0.5, 0.625, 0.5, 0.5, 0.375, 0.625, 0.375, 0.5, 0.375, 0.5, 0.375, 0.625, 0.5, 0.625, 0.375, 0.625, 0.375, 0.625, 0.5, 0.625, 0.375, 0.625, 0.375, 0.5, 0.375, 0.5, 0.375, 0.625, 0.5, 0.625, 0.375, 0.625, 0.375, 0.625, 0.5, 0.625, 0.375, 0.5, 0.5, 0.5, 0.5, 0.5, 0.375, 0.5, 0.5, 0.5, 0.5, 0.625, 0.5, 0.625, 0.5, 0.5, 0.375, 0.5, 0.5, 0.5, 0.5, 0.5, 0.375, 0.5, 0.5, 0.5, 0.5, 0.625, 0.5, 0.625, 0.5, 0.5, 0.375, 0.625, 0.375, 0.5, 0.375, 0.5, 0.375, 0.625, 0.5, 0.625, 0.375, 0.625, 0.375, 0.625, 0.5, 0.625, 0.375, 0.625, 0.375, 0.5, 0.375, 0.5, 0.375, 0.625, 0.5, 0.625, 0.375, 0.625, 0.375, 0.625, 0.5, 0.625, 0.375, 0.5, 0.5, 0.5, 0.5, 0.5, 0.375, 0.5, 0.375, 0.5, 0.5, 0.5, 0.5, 0.5, 0.375, 0.5, 0.375, 0.5, 0.5, 0.5, 0.5, 0.5, 0.375, 0.5, 0.5, 0.5, 0.5, 0.625, 0.5, 0.625, 0.5, 0.5, 0.375, 0.625, 0.375, 0.5, 0.375, 0.5, 0.375, 0.625, 0.5, 0.5, 0.5, 0.625, 0.5, 0.625, 0.5, 0.5, 0.5, 0.5, 0.5, 0.625, 0.5, 0.625, 0.5, 0.5, 0.375, 0.625, 0.375, 0.5, 0.375, 0.5, 0.375, 0.625, 0.5, 0.625, 0.375, 0.625, 0.375, 0.625, 0.5, 0.625, 0.375, 0.5, 0.5, 0.5, 0.5, 0.625, 0.375, 0.625, 0.375, 0.625, 0.375, 0.5, 0.375, 0.5, 0.375, 0.625, 0.5, 0.625, 0.375, 0.625, 0.375, 0.625, 0.5, 0.625, 0.375, 0.5, 0.5, 0.5, 0.5, 0.5, 0.375, 0.5, 0.375, 0.5, 0.5, 0.5, 0.5, 0.5, 0.375, 0.5, 0.5, 0.625, 0.375, 0.625, 0.375, 0.625, 0.5, 0.625, 0.375, 0.625, 0.375, 0.5, 0.375, 0.5, 0.375, 0.625, 0.5, 0.5, 0.5, 0.625, 0.5, 0.625, 0.5, 0.5, 0.5, 0.625, 0.375, 0.625, 0.375, 0.625, 0.5, 0.625, 0.375, 0.625, 0.375, 0.5, 0.375, 0.5, 0.375, 0.625, 0.5, 0.5, 0.5, 0.625, 0.5, 0.625, 0.5, 0.5, 0.375, 0.5, 0.5, 0.5, 0.5, 0.5, 0.375, 0.5, 0.375, 0.625, 0.375, 0.5, 0.375, 0.5, 0.375, 0.625, 0.5, 0.5, 0.5, 0.625, 0.5, 0.625, 0.5, 0.5, 0.375, 0.5, 0.5, 0.5, 0.5, 0.5, 0.375, 0.5, 0.5, 0.625, 0.375, 0.625, 0.375, 0.625, 0.5, 0.625])
me_cube_007.update()
arm_armature = bpy.data.armatures.new('Armature')  # bones are not reproduced

# ---- objects
ob_cube = bpy.data.objects.new('Cube', me_cube_001)
ob_armature = bpy.data.objects.new('Armature', arm_armature)
ob_cube_001 = bpy.data.objects.new('Cube.001', me_cube_002)
ob_cube_002 = bpy.data.objects.new('Cube.002', me_cube_003)
ob_cube_003 = bpy.data.objects.new('Cube.003', me_cube_005)
ob_cube_004 = bpy.data.objects.new('Cube.004', me_cube_006)
ob_cube_005 = bpy.data.objects.new('Cube.005', me_cube_007)

# ---- transforms, parenting, visibility, modifiers, constraints
ob_cube.parent = ob_armature
ob_cube.location = (0.0, 0.0, 3.384)
_vg = ob_cube.vertex_groups.new(name='legik_L')
_vg = ob_cube.vertex_groups.new(name='legik_R')
_vg = ob_cube.vertex_groups.new(name='Spine0')
for _i, _w in zip([2, 3, 4, 5, 12, 13, 14, 15, 16, 17, 18, 40, 41, 42, 43, 44, 45, 46, 47, 48, 49, 50, 51, 52, 53, 54, 55, 56, 57, 58, 59, 60, 61, 62, 63, 64, 65, 66, 67, 68, 69, 70, 71, 72, 75, 76, 83, 84, 85, 86, 87, 88, 89, 90, 91, 126, 127, 130, 131, 132, 133, 144, 145, 146, 147, 148, 149, 150, 151, 152, 153, 154, 155, 156, 157, 158, 159, 160, 163, 164, 170, 171, 172, 173, 174, 175, 176, 177], [0.06326, 0.06709, 0.04812, 0.06547, 0.2628, 0.3026, 0.2949, 0.2074, 0.004656, 0.009556, 0.01145, 0.6343, 0.6305, 0.6455, 0.5972, 0.8093, 0.8342, 0.8431, 0.8178, 0.8889, 0.9062, 0.9104, 0.91, 0.9334, 0.9445, 0.9489, 0.9539, 0.9641, 0.9694, 0.9735, 0.9796, 0.9784, 0.9805, 0.9838, 0.9905, 0.9902, 0.9892, 0.9911, 0.998, 0.9977, 0.9954, 0.9957, 0.9992, 0.06742, 0.3022, 0.007149, 0.6298, 0.8348, 0.9103, 0.9475, 0.9721, 0.9825, 0.9895, 0.9944, 0.9987, 0.06326, 0.06709, 0.3026, 0.2949, 0.004656, 0.009556, 0.6305, 0.6455, 0.8342, 0.8431, 0.9062, 0.9104, 0.9445, 0.9489, 0.9694, 0.9735, 0.9805, 0.9838, 0.9892, 0.9911, 0.9954, 0.9957, 0.06742, 0.3022, 0.007149, 0.6298, 0.8348, 0.9103, 0.9475, 0.9721, 0.9825, 0.9895, 0.9944]): _vg.add([_i], _w, 'REPLACE')
_vg = ob_cube.vertex_groups.new(name='Spine1')
for _i, _w in zip([0, 1, 2, 3, 4, 5, 6, 7, 8, 12, 13, 14, 15, 16, 17, 18, 19, 40, 41, 42, 43, 44, 45, 46, 47, 48, 49, 50, 51, 52, 53, 54, 55, 56, 57, 72, 73, 75, 76, 83, 84, 85, 86, 87, 124, 125, 126, 127, 128, 130, 131, 132, 133, 144, 145, 146, 147, 148, 149, 150, 151, 152, 160, 161, 163, 164, 170, 171, 172, 173, 174], [0.1124, 0.1229, 0.6559, 0.6485, 0.7046, 0.6677, 0.1188, 0.1246, 0.003336, 0.6933, 0.6404, 0.6511, 0.7576, 0.2877, 0.2905, 0.3121, 0.3172, 0.3429, 0.3406, 0.3283, 0.3836, 0.1786, 0.1526, 0.1453, 0.1727, 0.104, 0.0865, 0.08306, 0.0851, 0.06221, 0.05128, 0.04483, 0.03704, 0.017, 0.006521, 0.6591, 0.1135, 0.6421, 0.2838, 0.3413, 0.1524, 0.08283, 0.04696, 0.001587, 0.1124, 0.1229, 0.6559, 0.6485, 0.003336, 0.6404, 0.6511, 0.2877, 0.2905, 0.3406, 0.3283, 0.1526, 0.1453, 0.0865, 0.08306, 0.05128, 0.04483, 0.006521, 0.6591, 0.1135, 0.6421, 0.2838, 0.3413, 0.1524, 0.08283, 0.04696, 0.001587]): _vg.add([_i], _w, 'REPLACE')
_vg = ob_cube.vertex_groups.new(name='Spine2')
for _i, _w in zip([0, 1, 2, 3, 4, 5, 6, 7, 8, 9, 10, 11, 12, 13, 14, 15, 16, 17, 18, 19, 20, 21, 22, 23, 24, 25, 26, 27, 28, 29, 30, 31, 32, 72, 73, 74, 75, 76, 77, 78, 79, 80, 112, 113, 115, 117, 118, 119, 120, 122, 124, 125, 126, 127, 128, 129, 130, 131, 132, 133, 134, 135, 136, 137, 138, 139, 140, 160, 161, 162, 163, 164, 165, 166, 167, 168, 198, 199, 201, 203, 204, 205, 206, 208], [0.3076, 0.6214, 0.1993, 0.2318, 0.1942, 0.2209, 0.6013, 0.6297, 0.1361, 0.06139, 0.09968, 0.1267, 0.02228, 0.04147, 0.02967, 0.004676, 0.4576, 0.5636, 0.5457, 0.528, 0.1015, 0.05242, 0.06849, 0.09087, 0.08181, 0.03534, 0.04963, 0.06781, 0.06838, 0.01669, 0.01769, 0.04343, 0.01108, 0.2112, 0.5499, 0.1156, 0.03579, 0.539, 0.08436, 0.06541, 0.04905, 0.009385, 0.008928, 0.06858, 0.04951, 0.006507, 0.0149, 0.0158, 0.0772, 0.04682, 0.3076, 0.6214, 0.1993, 0.2318, 0.1361, 0.06139, 0.04147, 0.02967, 0.4576, 0.5636, 0.1015, 0.05242, 0.08181, 0.03534, 0.06838, 0.01669, 0.01108, 0.2112, 0.5499, 0.1156, 0.03579, 0.539, 0.08436, 0.06541, 0.04905, 0.009385, 0.008928, 0.06858, 0.04951, 0.006507, 0.0149, 0.0158, 0.0772, 0.04682]): _vg.add([_i], _w, 'REPLACE')
_vg = ob_cube.vertex_groups.new(name='Leg0_R')
for _i, _w in zip([4, 6, 7, 10, 11, 19, 22, 23, 26, 27, 30, 31, 32, 33, 34, 35, 38, 39, 80, 82, 92, 94, 96, 97, 98, 99, 100, 101, 102, 103, 104, 105, 106, 107, 117, 118, 119, 122, 124, 125, 126, 127, 128, 129, 132, 133, 134, 135, 136, 137, 138, 139, 140, 141, 142, 143, 160, 161, 162, 164, 165, 166, 167, 168, 169, 178, 179, 180, 181, 182, 183, 184, 185, 186, 187, 188, 189, 190, 191, 192, 193, 194, 195, 196, 197, 198, 199, 200, 201, 202, 203, 204, 205, 206, 207, 208, 209], [0.0003887, 0.0, 0.009877, 0.0, 0.0, 0.02515, 0.0, 0.0, 0.0, 0.0, 0.007783, 0.0, 0.0, 0.0, 0.0, 0.0, 0.0, 0.0, 0.0, 0.0, 0.0, 0.0, 0.0, 0.0, 0.0, 0.0, 0.0, 0.0, 0.0, 0.0, 0.0, 0.0, 0.0, 0.0, 0.0, 0.0, 0.0, 0.0, 0.0, 0.0, 0.0, 0.0, 0.0, 0.0, 0.0, 0.0, 0.0, 0.0, 0.0, 0.0, 0.0, 0.0, 0.0, 0.0, 0.0, 0.0, 0.0, 0.0, 0.0, 0.0, 0.0, 0.0, 0.0, 0.0, 0.0, 0.0, 0.0, 0.0, 0.0, 0.0, 0.0, 0.0, 0.0, 0.0, 0.0, 0.0, 0.0, 0.0, 0.0, 0.0, 0.0, 0.0, 0.0, 0.0, 0.0, 0.0, 0.0, 0.0, 0.0, 0.0, 0.0, 0.0, 0.0, 0.0, 0.0, 0.0, 0.0]): _vg.add([_i], _w, 'REPLACE')
_vg = ob_cube.vertex_groups.new(name='leg1_R')
for _i, _w in zip([34, 35, 38, 39, 82, 137, 138, 139, 140, 141, 142, 143, 166, 167, 168, 169, 178, 179, 180, 181, 182, 183, 184, 185, 186, 187, 188, 189, 190, 191, 192, 193, 194, 195, 196, 197, 198, 199, 200, 201, 202, 203, 204, 205, 206, 207, 208, 209], [0.0, 0.0, 0.0, 0.0, 0.0, 0.0, 0.0, 0.0, 0.0, 0.0, 0.0, 0.0, 0.0, 0.0, 0.0, 0.0, 0.0, 0.0, 0.0, 0.0, 0.0, 0.0, 0.0, 0.0, 0.0, 0.0, 0.0, 0.0, 0.0, 0.0, 0.0, 0.0, 0.0, 0.0, 0.0, 0.0, 0.0, 0.0, 0.0, 0.0, 0.0, 0.0, 0.0, 0.0, 0.0, 0.0, 0.0, 0.0]): _vg.add([_i], _w, 'REPLACE')
_vg = ob_cube.vertex_groups.new(name='leg3_R')
_vg = ob_cube.vertex_groups.new(name='leg4_R')
_vg = ob_cube.vertex_groups.new(name='Leg0_L')
for _i, _w in zip([0, 1, 2, 3, 4, 6, 7, 8, 9, 10, 11, 16, 17, 19, 20, 21, 22, 23, 24, 25, 26, 27, 28, 29, 30, 31, 32, 33, 34, 35, 36, 37, 38, 39, 72, 73, 74, 76, 77, 78, 79, 80, 81, 82, 92, 93, 94, 95, 96, 97, 98, 99, 100, 101, 102, 103, 104, 105, 106, 107, 108, 109, 110, 111, 112, 113, 114, 115, 116, 117, 118, 119, 120, 121, 122, 123, 140, 141, 142, 143, 168, 169, 178, 179, 180, 181, 182, 183, 184, 185, 186, 187, 188, 189, 190, 191, 192, 193, 198, 200, 202, 203, 204, 205, 206, 207, 208, 209], [0.0, 0.0, 0.0, 0.0, 0.0003887, 0.0, 0.009877, 0.0, 0.0, 0.0, 0.01228, 0.0, 0.0, 0.01431, 0.0, 0.0, 0.0, 0.02284, 0.0, 0.0, 0.0, 0.01951, 0.0, 0.0, 0.0, 0.0, 0.0, 0.0, 0.0, 0.0, 0.0, 0.0, 0.0, 0.0, 0.0, 0.0, 0.0, 0.0, 0.0, 0.0, 0.0, 0.0, 0.0, 0.0, 0.0, 0.0, 0.0, 0.0, 0.0, 0.0, 0.0, 0.0, 0.0, 0.0, 0.0, 0.0, 0.0, 0.0, 0.0, 0.0, 0.0, 0.0, 0.0, 0.0, 0.0, 0.0, 0.0, 0.0, 0.0, 0.0, 0.0, 0.0, 0.0, 0.0, 0.0, 0.0, 0.0, 0.0, 0.0, 0.0, 0.0, 0.0, 0.0, 0.0, 0.0, 0.0, 0.0, 0.0, 0.0, 0.0, 0.0, 0.0, 0.0, 0.0, 0.0, 0.0, 0.0, 0.0, 0.0, 0.0, 0.0, 0.0, 0.0, 0.0, 0.0, 0.0, 0.0, 0.0]): _vg.add([_i], _w, 'REPLACE')
_vg = ob_cube.vertex_groups.new(name='leg1_L')
for _i, _w in zip([28, 29, 32, 33, 36, 37, 79, 80, 81, 92, 93, 94, 95, 96, 97, 98, 99, 100, 101, 102, 103, 104, 105, 106, 107, 108, 109, 110, 111, 112, 114, 115, 116, 117, 118, 119, 120, 121, 122, 123], [0.0, 0.0, 0.0, 0.0, 0.0, 0.0, 0.0, 0.0, 0.0, 0.0, 0.0, 0.0, 0.0, 0.0, 0.0, 0.0, 0.0, 0.0, 0.0, 0.0, 0.0, 0.0, 0.0, 0.0, 0.0, 0.0, 0.0, 0.0, 0.0, 0.0, 0.0, 0.0, 0.0, 0.0, 0.0, 0.0, 0.0, 0.0, 0.0, 0.0]): _vg.add([_i], _w, 'REPLACE')
_vg = ob_cube.vertex_groups.new(name='leg3_L')
_vg = ob_cube.vertex_groups.new(name='leg4_L')
_vg = ob_cube.vertex_groups.new(name='Spine3')
for _i, _w in zip([0, 1, 4, 5, 6, 7, 8, 9, 10, 11, 16, 17, 18, 19, 20, 21, 22, 23, 24, 25, 26, 27, 28, 29, 30, 31, 32, 33, 34, 35, 36, 37, 38, 39, 73, 74, 76, 77, 78, 79, 80, 81, 82, 92, 93, 94, 95, 96, 97, 98, 99, 100, 101, 102, 103, 104, 105, 106, 107, 108, 109, 110, 111, 112, 113, 114, 115, 116, 117, 118, 119, 120, 121, 122, 123, 124, 125, 128, 129, 132, 133, 134, 135, 136, 137, 138, 139, 140, 141, 142, 143, 161, 162, 164, 165, 166, 167, 168, 169, 178, 179, 180, 181, 182, 183, 184, 185, 186, 187, 188, 189, 190, 191, 192, 193, 194, 195, 196, 197, 198, 199, 200, 201, 202, 203, 204, 205, 206, 207, 208, 209], [0.08266, 0.1178, 0.00366, 0.01938, 0.1772, 0.1985, 0.4172, 0.2509, 0.7793, 0.7822, 0.03252, 0.05499, 0.09038, 0.07596, 0.572, 0.3985, 0.8261, 0.83, 0.6654, 0.5004, 0.8589, 0.8655, 0.7446, 0.5447, 0.8923, 0.9014, 0.8764, 0.8045, 0.9544, 0.9625, 0.9258, 0.9366, 0.9919, 0.9931, 0.1106, 0.4827, 0.04583, 0.564, 0.6261, 0.6888, 0.8247, 0.922, 0.9992, 0.4535, 0.435, 0.4572, 0.4346, 0.3869, 0.3882, 0.3852, 0.384, 0.374, 0.3737, 0.3721, 0.3721, 0.3686, 0.3686, 0.3678, 0.3677, 0.367, 0.367, 0.3668, 0.3669, 0.8826, 0.7412, 0.937, 0.6789, 0.9283, 0.825, 0.8639, 0.8228, 0.7438, 0.903, 0.707, 0.9001, 0.08266, 0.1178, 0.4172, 0.2509, 0.03252, 0.05499, 0.572, 0.3985, 0.6654, 0.5004, 0.7446, 0.5447, 0.8764, 0.8045, 0.9258, 0.9366, 0.1106, 0.4827, 0.04583, 0.564, 0.6261, 0.6888, 0.8247, 0.922, 0.4535, 0.435, 0.4572, 0.4346, 0.3869, 0.3882, 0.3852, 0.384, 0.374, 0.3737, 0.3721, 0.3721, 0.3686, 0.3686, 0.3678, 0.3677, 0.367, 0.367, 0.3668, 0.3669, 0.8826, 0.7412, 0.937, 0.6789, 0.9283, 0.825, 0.8639, 0.8228, 0.7438, 0.903, 0.707, 0.9001]): _vg.add([_i], _w, 'REPLACE')
_m = ob_cube.modifiers.new('Armature', 'ARMATURE')
_m.object = ob_armature
_m = ob_cube.modifiers.new('Auto Smooth', 'NODES')
_m.node_group = ng_auto_smooth
_gi = [s.identifier for s in ng_auto_smooth.interface.items_tree if s.item_type == 'SOCKET' and s.in_out == 'INPUT']
_m[_gi[1]] = 0.5236  # Angle
ob_armature.location = (0.0, 5.96e-08, -2.384e-07)
ob_cube_001.parent = ob_armature
ob_cube_001.location = (1.192e-07, 2.247e-07, 3.384)
ob_cube_001.scale = (1.0, 1.0, 1.0)
_vg = ob_cube_001.vertex_groups.new(name='Leg0_L')
_vg = ob_cube_001.vertex_groups.new(name='leg1_L')
_vg = ob_cube_001.vertex_groups.new(name='leg3_L')
_vg = ob_cube_001.vertex_groups.new(name='leg4_L')
_m = ob_cube_001.modifiers.new('Armature', 'ARMATURE')
_m.object = ob_armature
_m = ob_cube_001.modifiers.new('Auto Smooth', 'NODES')
_m.node_group = ng_auto_smooth
_gi = [s.identifier for s in ng_auto_smooth.interface.items_tree if s.item_type == 'SOCKET' and s.in_out == 'INPUT']
_m[_gi[1]] = 0.5236  # Angle
ob_cube_002.parent = ob_armature
ob_cube_002.location = (1.192e-07, 2.247e-07, 3.384)
ob_cube_002.scale = (1.0, 1.0, 1.0)
_vg = ob_cube_002.vertex_groups.new(name='Leg0_L')
for _i, _w in zip([0, 1, 2, 3, 4, 5, 6, 7, 8, 9, 10, 11, 12, 13, 14, 15, 40, 41, 42, 43, 44, 45, 46, 47, 60, 61, 62, 63, 64, 65, 66, 67], [1.0, 1.0, 1.0, 1.0, 1.0, 1.0, 1.0, 1.0, 0.9946, 0.9906, 0.9727, 0.9962, 0.3263, 0.6738, 0.2651, 0.3448, 0.3539, 0.3429, 0.2821, 0.1242, 0.9999, 0.9999, 1.0, 0.9997, 0.7654, 0.8405, 0.8601, 0.9189, 0.1357, 0.1339, 0.1497, 0.06375]): _vg.add([_i], _w, 'REPLACE')
_vg = ob_cube_002.vertex_groups.new(name='leg1_L')
for _i, _w in zip([10, 12, 13, 14, 15, 16, 17, 18, 19, 20, 21, 22, 23, 24, 25, 26, 27, 40, 41, 42, 43, 48, 49, 50, 51, 52, 53, 54, 55, 57, 58, 60, 61, 62, 63, 64, 65, 66, 67], [0.004514, 0.6737, 0.3262, 0.7349, 0.6552, 0.9922, 0.9916, 0.9964, 0.9955, 0.2842, 0.2138, 0.1412, 0.2561, 0.126, 0.07401, 0.0281, 0.1084, 0.6461, 0.657, 0.7179, 0.8758, 0.9617, 0.9564, 0.9567, 0.9651, 0.1575, 0.1791, 0.1199, 0.07162, 0.01901, 0.03422, 0.2346, 0.1595, 0.1399, 0.08111, 0.8643, 0.8661, 0.8503, 0.9362]): _vg.add([_i], _w, 'REPLACE')
_vg = ob_cube_002.vertex_groups.new(name='leg3_L')
for _i, _w in zip([20, 21, 22, 23, 24, 25, 26, 27, 28, 29, 30, 31, 32, 33, 34, 35, 37, 38, 39, 48, 49, 50, 51, 52, 53, 54, 55, 56, 57, 58, 59], [0.7158, 0.7863, 0.8588, 0.7439, 0.874, 0.9267, 0.961, 0.8919, 0.994, 1.009, 1.0, 1.002, 0.551, 0.887, 0.9832, 0.5257, 0.06621, 0.04137, 0.003247, 0.0266, 0.03715, 0.03646, 0.01971, 0.8427, 0.8209, 0.8805, 0.9284, 0.9893, 0.9664, 0.9578, 0.9799]): _vg.add([_i], _w, 'REPLACE')
_vg = ob_cube_002.vertex_groups.new(name='leg4_L')
for _i, _w in zip([32, 33, 35, 36, 37, 38, 39], [0.4361, 0.1211, 0.4719, 0.07738, 0.7977, 0.9333, 0.7674]): _vg.add([_i], _w, 'REPLACE')
_vg = ob_cube_002.vertex_groups.new(name='legik_L')
for _i, _w in zip([36, 37, 39], [0.9205, 0.1361, 0.206]): _vg.add([_i], _w, 'REPLACE')
_vg = ob_cube_002.vertex_groups.new(name='Leg0_R')
for _i, _w in zip([68, 69, 70, 71, 72, 73, 74, 75, 76, 77, 78, 79, 80, 81, 82, 83, 108, 109, 110, 111, 112, 113, 114, 115, 128, 129, 130, 131, 132, 133, 134, 135], [1.0, 1.0, 1.0, 1.0, 1.0, 1.0, 1.0, 1.0, 0.9946, 0.9906, 0.9727, 0.9962, 0.3263, 0.6738, 0.2651, 0.3448, 0.3539, 0.3429, 0.2821, 0.1242, 0.9999, 0.9999, 1.0, 0.9997, 0.7654, 0.8405, 0.8601, 0.9189, 0.1357, 0.1339, 0.1497, 0.06375]): _vg.add([_i], _w, 'REPLACE')
_vg = ob_cube_002.vertex_groups.new(name='leg1_R')
for _i, _w in zip([78, 80, 81, 82, 83, 84, 85, 86, 87, 88, 89, 90, 91, 92, 93, 94, 95, 108, 109, 110, 111, 116, 117, 118, 119, 120, 121, 122, 123, 125, 126, 128, 129, 130, 131, 132, 133, 134, 135], [0.004514, 0.6737, 0.3262, 0.7349, 0.6552, 0.9922, 0.9916, 0.9964, 0.9955, 0.2842, 0.2138, 0.1412, 0.2561, 0.126, 0.07401, 0.0281, 0.1084, 0.6461, 0.657, 0.7179, 0.8758, 0.9617, 0.9564, 0.9567, 0.9651, 0.1575, 0.1791, 0.1199, 0.07162, 0.01901, 0.03422, 0.2346, 0.1595, 0.1399, 0.08111, 0.8643, 0.8661, 0.8503, 0.9362]): _vg.add([_i], _w, 'REPLACE')
_vg = ob_cube_002.vertex_groups.new(name='leg3_R')
for _i, _w in zip([88, 89, 90, 91, 92, 93, 94, 95, 96, 97, 98, 99, 100, 101, 102, 103, 105, 106, 107, 116, 117, 118, 119, 120, 121, 122, 123, 124, 125, 126, 127], [0.7158, 0.7863, 0.8588, 0.7439, 0.874, 0.9267, 0.961, 0.8919, 0.994, 1.009, 1.0, 1.002, 0.551, 0.887, 0.9832, 0.5257, 0.06621, 0.04137, 0.003247, 0.0266, 0.03715, 0.03646, 0.01971, 0.8427, 0.8209, 0.8805, 0.9284, 0.9893, 0.9664, 0.9578, 0.9799]): _vg.add([_i], _w, 'REPLACE')
_vg = ob_cube_002.vertex_groups.new(name='leg4_R')
for _i, _w in zip([100, 101, 103, 104, 105, 106, 107], [0.4361, 0.1211, 0.4719, 0.07738, 0.7977, 0.9333, 0.7674]): _vg.add([_i], _w, 'REPLACE')
_vg = ob_cube_002.vertex_groups.new(name='legik_R')
for _i, _w in zip([104, 105, 107], [0.9205, 0.1361, 0.206]): _vg.add([_i], _w, 'REPLACE')
_vg = ob_cube_002.vertex_groups.new(name='Spine0')
_vg = ob_cube_002.vertex_groups.new(name='Spine1')
_vg = ob_cube_002.vertex_groups.new(name='Spine2')
_vg = ob_cube_002.vertex_groups.new(name='Spine3')
_m = ob_cube_002.modifiers.new('Armature', 'ARMATURE')
_m.object = ob_armature
_m = ob_cube_002.modifiers.new('Auto Smooth', 'NODES')
_m.node_group = ng_auto_smooth
_gi = [s.identifier for s in ng_auto_smooth.interface.items_tree if s.item_type == 'SOCKET' and s.in_out == 'INPUT']
_m[_gi[1]] = 0.5236  # Angle
ob_cube_003.parent = ob_armature
ob_cube_003.location = (0.0, 0.0, 3.384)
_vg = ob_cube_003.vertex_groups.new(name='legik_L')
_vg = ob_cube_003.vertex_groups.new(name='legik_R')
_vg = ob_cube_003.vertex_groups.new(name='Spine0')
_vg = ob_cube_003.vertex_groups.new(name='Spine1')
_vg = ob_cube_003.vertex_groups.new(name='Spine2')
_vg = ob_cube_003.vertex_groups.new(name='Leg0_R')
_vg = ob_cube_003.vertex_groups.new(name='leg1_R')
_vg = ob_cube_003.vertex_groups.new(name='leg3_R')
_vg = ob_cube_003.vertex_groups.new(name='leg4_R')
_vg = ob_cube_003.vertex_groups.new(name='Leg0_L')
_vg = ob_cube_003.vertex_groups.new(name='leg1_L')
_vg = ob_cube_003.vertex_groups.new(name='leg3_L')
_vg = ob_cube_003.vertex_groups.new(name='leg4_L')
_vg = ob_cube_003.vertex_groups.new(name='Spine3')
_vg = ob_cube_003.vertex_groups.new(name='Leg0_L.001')
for _i, _w in zip([0, 1, 2, 3, 4, 5, 6, 7, 8, 9, 10, 11, 12, 13, 14, 15, 40, 41, 42, 43, 44, 45, 46, 47], [1.0, 1.0, 1.0, 1.0, 1.0, 1.0, 0.9998, 1.0, 0.9915, 0.9638, 0.9278, 0.993, 0.5178, 0.1593, 0.1546, 0.5122, 0.4495, 0.6037, 0.07797, 0.07649, 0.9999, 0.9997, 1.0, 0.9987]): _vg.add([_i], _w, 'REPLACE')
_vg = ob_cube_003.vertex_groups.new(name='leg1_L.001')
for _i, _w in zip([9, 10, 12, 13, 14, 15, 16, 17, 18, 19, 20, 21, 22, 23, 24, 25, 26, 27, 40, 41, 42, 43, 48, 49, 50, 51], [0.02242, 0.0722, 0.4822, 0.8407, 0.8454, 0.4878, 0.9862, 0.9968, 0.9981, 0.9899, 0.4319, 0.8172, 0.2853, 0.7045, 0.19, 0.2287, 0.09842, 0.3136, 0.5505, 0.3963, 0.922, 0.9235, 0.9492, 0.9685, 0.9624, 0.9872]): _vg.add([_i], _w, 'REPLACE')
_vg = ob_cube_003.vertex_groups.new(name='leg3_L.001')
for _i, _w in zip([20, 21, 22, 23, 24, 25, 26, 27, 28, 29, 30, 31, 32, 33, 34, 35, 37, 38, 48, 49, 50], [0.5681, 0.1829, 0.7148, 0.2956, 0.8097, 0.772, 0.9016, 0.687, 0.9893, 1.001, 0.9977, 0.9926, 0.5456, 0.9164, 0.9675, 0.5248, 0.07395, 0.057, 0.05083, 0.01292, 0.0252]): _vg.add([_i], _w, 'REPLACE')
_vg = ob_cube_003.vertex_groups.new(name='leg4_L.001')
for _i, _w in zip([32, 33, 34, 35, 36, 37, 38, 39], [0.4436, 0.08944, 0.01492, 0.4733, 0.07309, 0.7801, 0.9189, 0.819]): _vg.add([_i], _w, 'REPLACE')
_vg = ob_cube_003.vertex_groups.new(name='Leg0_L.002')
_vg = ob_cube_003.vertex_groups.new(name='leg1_L.002')
_vg = ob_cube_003.vertex_groups.new(name='leg3_L.002')
_vg = ob_cube_003.vertex_groups.new(name='leg4_L.002')
_vg = ob_cube_003.vertex_groups.new(name='Leg0_L.003')
_vg = ob_cube_003.vertex_groups.new(name='leg1_L.003')
_vg = ob_cube_003.vertex_groups.new(name='leg3_L.003')
_vg = ob_cube_003.vertex_groups.new(name='leg4_L.003')
_vg = ob_cube_003.vertex_groups.new(name='Leg0_R.001')
for _i, _w in zip([52, 53, 54, 55, 56, 57, 58, 59, 60, 61, 62, 63, 64, 65, 66, 67, 92, 93, 94, 95, 96, 97, 98, 99], [1.0, 1.0, 1.0, 1.0, 1.0, 1.0, 0.9998, 1.0, 0.9915, 0.9638, 0.9278, 0.993, 0.5178, 0.1593, 0.1546, 0.5122, 0.4495, 0.6037, 0.07797, 0.07649, 0.9999, 0.9997, 1.0, 0.9987]): _vg.add([_i], _w, 'REPLACE')
_vg = ob_cube_003.vertex_groups.new(name='leg1_R.001')
for _i, _w in zip([61, 62, 64, 65, 66, 67, 68, 69, 70, 71, 72, 73, 74, 75, 76, 77, 78, 79, 92, 93, 94, 95, 100, 101, 102, 103], [0.02242, 0.0722, 0.4822, 0.8407, 0.8454, 0.4878, 0.9862, 0.9968, 0.9981, 0.9899, 0.4319, 0.8172, 0.2853, 0.7045, 0.19, 0.2287, 0.09842, 0.3136, 0.5505, 0.3963, 0.922, 0.9235, 0.9492, 0.9685, 0.9624, 0.9872]): _vg.add([_i], _w, 'REPLACE')
_vg = ob_cube_003.vertex_groups.new(name='leg3_R.001')
for _i, _w in zip([72, 73, 74, 75, 76, 77, 78, 79, 80, 81, 82, 83, 84, 85, 86, 87, 89, 90, 100, 101, 102], [0.5681, 0.1829, 0.7148, 0.2956, 0.8097, 0.772, 0.9016, 0.687, 0.9893, 1.001, 0.9977, 0.9926, 0.5456, 0.9164, 0.9675, 0.5248, 0.07395, 0.057, 0.05083, 0.01292, 0.0252]): _vg.add([_i], _w, 'REPLACE')
_vg = ob_cube_003.vertex_groups.new(name='leg4_R.001')
for _i, _w in zip([84, 85, 86, 87, 88, 89, 90, 91], [0.4436, 0.08944, 0.01492, 0.4733, 0.07309, 0.7801, 0.9189, 0.819]): _vg.add([_i], _w, 'REPLACE')
_vg = ob_cube_003.vertex_groups.new(name='legik_L.001')
for _i, _w in zip([36, 37, 39], [0.9252, 0.1459, 0.1594]): _vg.add([_i], _w, 'REPLACE')
_vg = ob_cube_003.vertex_groups.new(name='legik_L.002')
_vg = ob_cube_003.vertex_groups.new(name='legik_L.003')
_vg = ob_cube_003.vertex_groups.new(name='legik_R.001')
for _i, _w in zip([88, 89, 91], [0.9252, 0.1459, 0.1594]): _vg.add([_i], _w, 'REPLACE')
_m = ob_cube_003.modifiers.new('Armature', 'ARMATURE')
_m.object = ob_armature
_m = ob_cube_003.modifiers.new('Auto Smooth', 'NODES')
_m.node_group = ng_auto_smooth
_gi = [s.identifier for s in ng_auto_smooth.interface.items_tree if s.item_type == 'SOCKET' and s.in_out == 'INPUT']
_m[_gi[1]] = 0.5236  # Angle
ob_cube_004.parent = ob_armature
ob_cube_004.location = (0.0, 0.0, 3.384)
_vg = ob_cube_004.vertex_groups.new(name='legik_L')
_vg = ob_cube_004.vertex_groups.new(name='legik_R')
_vg = ob_cube_004.vertex_groups.new(name='Spine0')
_vg = ob_cube_004.vertex_groups.new(name='Spine1')
_vg = ob_cube_004.vertex_groups.new(name='Spine2')
_vg = ob_cube_004.vertex_groups.new(name='Leg0_R')
_vg = ob_cube_004.vertex_groups.new(name='leg1_R')
_vg = ob_cube_004.vertex_groups.new(name='leg3_R')
_vg = ob_cube_004.vertex_groups.new(name='leg4_R')
_vg = ob_cube_004.vertex_groups.new(name='Leg0_L')
_vg = ob_cube_004.vertex_groups.new(name='leg1_L')
_vg = ob_cube_004.vertex_groups.new(name='leg3_L')
_vg = ob_cube_004.vertex_groups.new(name='leg4_L')
_vg = ob_cube_004.vertex_groups.new(name='Spine3')
_vg = ob_cube_004.vertex_groups.new(name='Leg0_L.001')
_vg = ob_cube_004.vertex_groups.new(name='leg1_L.001')
_vg = ob_cube_004.vertex_groups.new(name='leg3_L.001')
_vg = ob_cube_004.vertex_groups.new(name='leg4_L.001')
_vg = ob_cube_004.vertex_groups.new(name='Leg0_L.002')
for _i, _w in zip([0, 1, 2, 3, 4, 5, 6, 7, 8, 9, 10, 11, 12, 13, 14, 15, 16, 40, 41, 42, 43, 44, 45, 46, 47], [1.0, 1.0, 1.0, 1.0, 1.0, 1.0, 1.0, 0.9998, 0.9862, 0.9955, 0.9972, 0.9561, 0.7312, 0.8738, 0.7363, 0.4511, 0.01038, 0.4096, 0.5085, 0.6518, 0.4436, 1.0, 1.0, 0.9982, 0.9998]): _vg.add([_i], _w, 'REPLACE')
_vg = ob_cube_004.vertex_groups.new(name='leg1_L.002')
for _i, _w in zip([11, 12, 13, 14, 15, 16, 17, 18, 19, 20, 21, 22, 23, 24, 25, 26, 27, 40, 41, 42, 43, 48, 49, 50, 51], [0.03787, 0.2688, 0.1262, 0.2636, 0.5489, 0.9698, 0.9776, 0.9893, 0.9796, 0.1778, 0.3058, 0.3358, 0.162, 0.05524, 0.1272, 0.1622, 0.0491, 0.5904, 0.4915, 0.3482, 0.5564, 0.9107, 0.9612, 0.9669, 0.9407]): _vg.add([_i], _w, 'REPLACE')
_vg = ob_cube_004.vertex_groups.new(name='leg3_L.002')
for _i, _w in zip([20, 21, 22, 23, 24, 25, 26, 27, 28, 29, 30, 31, 33, 34, 48, 49, 50, 51], [0.822, 0.6934, 0.6631, 0.8378, 0.9439, 0.8698, 0.8338, 0.9498, 0.9912, 0.9746, 0.9695, 0.993, 0.01888, 0.03617, 0.08917, 0.02754, 0.01603, 0.05924]): _vg.add([_i], _w, 'REPLACE')
_vg = ob_cube_004.vertex_groups.new(name='leg4_L.002')
for _i, _w in zip([32, 33, 34, 35, 36, 37, 38, 39], [0.9978, 0.9722, 0.9569, 1.003, 0.199, 0.8685, 0.9675, 0.891]): _vg.add([_i], _w, 'REPLACE')
_vg = ob_cube_004.vertex_groups.new(name='Leg0_L.003')
_vg = ob_cube_004.vertex_groups.new(name='leg1_L.003')
_vg = ob_cube_004.vertex_groups.new(name='leg3_L.003')
_vg = ob_cube_004.vertex_groups.new(name='leg4_L.003')
_vg = ob_cube_004.vertex_groups.new(name='Leg0_R.001')
_vg = ob_cube_004.vertex_groups.new(name='leg1_R.001')
_vg = ob_cube_004.vertex_groups.new(name='leg3_R.001')
_vg = ob_cube_004.vertex_groups.new(name='leg4_R.001')
_vg = ob_cube_004.vertex_groups.new(name='Leg0_R.002')
_vg = ob_cube_004.vertex_groups.new(name='leg1_R.002')
_vg = ob_cube_004.vertex_groups.new(name='leg3_R.002')
_vg = ob_cube_004.vertex_groups.new(name='leg4_R.002')
_vg = ob_cube_004.vertex_groups.new(name='legik_L.001')
_vg = ob_cube_004.vertex_groups.new(name='legik_L.002')
for _i, _w in zip([36, 37, 38, 39], [0.802, 0.1288, 0.01008, 0.1091]): _vg.add([_i], _w, 'REPLACE')
_vg = ob_cube_004.vertex_groups.new(name='legik_L.003')
_vg = ob_cube_004.vertex_groups.new(name='legik_R.001')
_vg = ob_cube_004.vertex_groups.new(name='legik_R.002')
_m = ob_cube_004.modifiers.new('Mirror', 'MIRROR')
_m.use_clip = True
_m = ob_cube_004.modifiers.new('Armature', 'ARMATURE')
_m.object = ob_armature
_m = ob_cube_004.modifiers.new('Auto Smooth', 'NODES')
_m.node_group = ng_auto_smooth
_gi = [s.identifier for s in ng_auto_smooth.interface.items_tree if s.item_type == 'SOCKET' and s.in_out == 'INPUT']
_m[_gi[1]] = 0.5236  # Angle
ob_cube_005.parent = ob_armature
ob_cube_005.location = (0.0, 0.0, 3.384)
_vg = ob_cube_005.vertex_groups.new(name='legik_L')
_vg = ob_cube_005.vertex_groups.new(name='legik_R')
_vg = ob_cube_005.vertex_groups.new(name='Spine0')
_vg = ob_cube_005.vertex_groups.new(name='Spine1')
_vg = ob_cube_005.vertex_groups.new(name='Spine2')
_vg = ob_cube_005.vertex_groups.new(name='Leg0_R')
_vg = ob_cube_005.vertex_groups.new(name='leg1_R')
_vg = ob_cube_005.vertex_groups.new(name='leg3_R')
_vg = ob_cube_005.vertex_groups.new(name='leg4_R')
_vg = ob_cube_005.vertex_groups.new(name='Leg0_L')
_vg = ob_cube_005.vertex_groups.new(name='leg1_L')
_vg = ob_cube_005.vertex_groups.new(name='leg3_L')
_vg = ob_cube_005.vertex_groups.new(name='leg4_L')
_vg = ob_cube_005.vertex_groups.new(name='Spine3')
_vg = ob_cube_005.vertex_groups.new(name='Leg0_L.001')
_vg = ob_cube_005.vertex_groups.new(name='leg1_L.001')
_vg = ob_cube_005.vertex_groups.new(name='leg3_L.001')
_vg = ob_cube_005.vertex_groups.new(name='leg4_L.001')
_vg = ob_cube_005.vertex_groups.new(name='Leg0_L.002')
_vg = ob_cube_005.vertex_groups.new(name='leg1_L.002')
_vg = ob_cube_005.vertex_groups.new(name='leg3_L.002')
_vg = ob_cube_005.vertex_groups.new(name='leg4_L.002')
_vg = ob_cube_005.vertex_groups.new(name='Leg0_L.003')
for _i, _w in zip([0, 1, 2, 3, 4, 5, 6, 7, 8, 9, 10, 11, 12, 13, 14, 15, 40, 41, 42, 43, 44, 45, 46, 47], [1.0, 1.0, 1.0, 1.0, 1.0, 1.0, 1.0, 0.9998, 0.987, 0.9977, 0.9821, 0.9658, 0.5386, 0.8398, 0.1999, 0.5119, 0.4253, 0.4314, 0.2738, 0.09911, 1.0, 1.0, 0.9988, 0.9998]): _vg.add([_i], _w, 'REPLACE')
_vg = ob_cube_005.vertex_groups.new(name='leg1_L.003')
for _i, _w in zip([11, 12, 13, 14, 15, 16, 17, 18, 19, 20, 21, 22, 23, 24, 25, 26, 27, 28, 29, 30, 31, 40, 41, 42, 43, 48, 49, 50, 51], [0.01839, 0.4614, 0.1602, 0.8001, 0.4881, 0.9821, 0.994, 0.9959, 0.9832, 0.9602, 0.8365, 0.8226, 0.985, 0.8602, 0.3977, 0.3874, 0.9197, 0.01724, 0.01853, 0.05016, 0.1239, 0.5748, 0.5686, 0.7262, 0.9009, 0.9787, 0.9984, 0.9971, 0.9862]): _vg.add([_i], _w, 'REPLACE')
_vg = ob_cube_005.vertex_groups.new(name='leg3_L.003')
for _i, _w in zip([20, 21, 22, 24, 25, 26, 27, 28, 29, 30, 31], [0.02868, 0.1624, 0.1758, 0.1378, 0.5985, 0.607, 0.07536, 0.9517, 0.9468, 0.9258, 0.8167]): _vg.add([_i], _w, 'REPLACE')
_vg = ob_cube_005.vertex_groups.new(name='leg4_L.003')
for _i, _w in zip([31, 32, 33, 34, 35, 36, 37, 38, 39], [0.05968, 0.9987, 0.9901, 0.9772, 1.009, 0.1149, 0.8837, 0.9725, 0.8706]): _vg.add([_i], _w, 'REPLACE')
_vg = ob_cube_005.vertex_groups.new(name='Leg0_R.001')
_vg = ob_cube_005.vertex_groups.new(name='leg1_R.001')
_vg = ob_cube_005.vertex_groups.new(name='leg3_R.001')
_vg = ob_cube_005.vertex_groups.new(name='leg4_R.001')
_vg = ob_cube_005.vertex_groups.new(name='Leg0_R.002')
_vg = ob_cube_005.vertex_groups.new(name='leg1_R.002')
_vg = ob_cube_005.vertex_groups.new(name='leg3_R.002')
_vg = ob_cube_005.vertex_groups.new(name='leg4_R.002')
_vg = ob_cube_005.vertex_groups.new(name='Leg0_R.003')
_vg = ob_cube_005.vertex_groups.new(name='leg1_R.003')
_vg = ob_cube_005.vertex_groups.new(name='leg3_R.003')
_vg = ob_cube_005.vertex_groups.new(name='leg4_R.003')
_vg = ob_cube_005.vertex_groups.new(name='legik_L.001')
_vg = ob_cube_005.vertex_groups.new(name='legik_L.002')
_vg = ob_cube_005.vertex_groups.new(name='legik_L.003')
for _i, _w in zip([36, 37, 38, 39], [0.8858, 0.1156, 0.004235, 0.1298]): _vg.add([_i], _w, 'REPLACE')
_vg = ob_cube_005.vertex_groups.new(name='legik_R.001')
_vg = ob_cube_005.vertex_groups.new(name='legik_R.002')
_vg = ob_cube_005.vertex_groups.new(name='legik_R.003')
_m = ob_cube_005.modifiers.new('Mirror', 'MIRROR')
_m.use_clip = True
_m = ob_cube_005.modifiers.new('Armature', 'ARMATURE')
_m.object = ob_armature
_m = ob_cube_005.modifiers.new('Auto Smooth', 'NODES')
_m.node_group = ng_auto_smooth
_gi = [s.identifier for s in ng_auto_smooth.interface.items_tree if s.item_type == 'SOCKET' and s.in_out == 'INPUT']
_m[_gi[1]] = 0.5236  # Angle

# ---- collection membership
col_collection.objects.link(ob_cube)
col_collection.objects.link(ob_armature)
col_collection.objects.link(ob_cube_001)
col_collection.objects.link(ob_cube_002)
col_collection.objects.link(ob_cube_003)
col_collection.objects.link(ob_cube_004)
col_collection.objects.link(ob_cube_005)

# ---- scene / render settings (as saved in the file)
scene.frame_start = 1; scene.frame_end = 250; scene.frame_set(0)
scene.render.engine = 'BLENDER_EEVEE_NEXT'
scene.cycles.sampling_pattern = 'TABULATED_SOBOL'
scene.view_settings.view_transform = 'Filmic'
bpy.context.view_layer.update()

# ---- added for rendering (the .blend has no active camera and no usable light): camera, sun
cam_auto = bpy.data.cameras.new('AutoCamera')
cam_auto.lens = 50.0
cam_auto.sensor_width = 36.0
cam_auto.clip_end = 1000.0
ob_auto_camera = bpy.data.objects.new('AutoCamera', cam_auto)
scene.collection.objects.link(ob_auto_camera)
ob_auto_camera.location = (10.6452, -12.2251, 11.6867)
ob_auto_camera.rotation_euler = (1.09748, -7.21219e-08, 0.694738)
scene.camera = ob_auto_camera
light_auto_sun = bpy.data.lights.new('AutoSun', 'SUN')
light_auto_sun.energy = 3.0
light_auto_sun.angle = 0.0523599
ob_auto_sun = bpy.data.objects.new('AutoSun', light_auto_sun)
scene.collection.objects.link(ob_auto_sun)
ob_auto_sun.rotation_euler = (0.872665, 0.174533, 0.523599)
bpy.context.view_layer.update()
